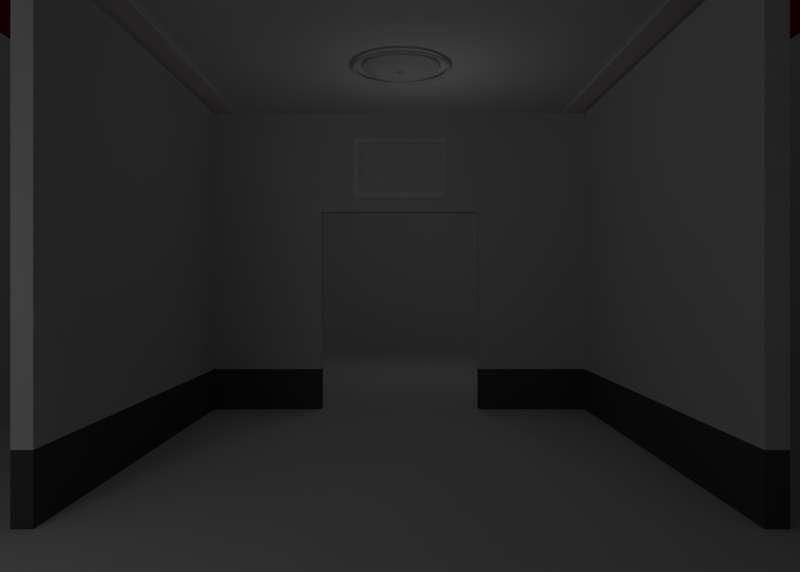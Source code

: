 # Source: museo_un_cuadro_uv.blend  (saved by Blender 2.62.0; exported with 4.5.12 LTS)
import bpy
from mathutils import Matrix  # noqa: F401  (used for matrix-valued properties, if any)

bpy.ops.wm.read_factory_settings(use_empty=True)
scene = bpy.context.scene
scene.name = 'Scene'

# ---- collections
col_collection_1 = bpy.data.collections.new('Collection 1'); scene.collection.children.link(col_collection_1)
col_collection_2 = bpy.data.collections.new('Collection 2'); scene.collection.children.link(col_collection_2)

# ---- materials (node trees are filled in below, after node groups)
mat_marco_con_uv = bpy.data.materials.new('marco_con_uv')
mat_marco_con_uv.alpha_threshold = 0.0
mat_marco_con_uv.use_transparent_shadow = False
mat_marco_con_uv.diffuse_color = (1.0, 1.0, 1.0, 1.0)
mat_marco_con_uv.roughness = 0.5
mat_marco_con_uv.specular_intensity = 0.1185
mat_marco_con_uv.line_color = (0.0, 0.0, 0.0, 1.0)
mat_lienzo = bpy.data.materials.new('lienzo')
mat_lienzo.alpha_threshold = 0.0
mat_lienzo.use_transparent_shadow = False
mat_lienzo.roughness = 0.5
mat_lienzo.specular_intensity = 0.01111
mat_lienzo.line_color = (0.0, 0.0, 0.0, 1.0)
mat_marco_sin_uv = bpy.data.materials.new('marco_sin_uv')
mat_marco_sin_uv.alpha_threshold = 0.0
mat_marco_sin_uv.use_transparent_shadow = False
mat_marco_sin_uv.diffuse_color = (0.4125, 0.3419, 0.0, 1.0)
mat_marco_sin_uv.roughness = 0.5
mat_marco_sin_uv.specular_intensity = 0.05556
mat_marco_sin_uv.line_color = (0.0, 0.0, 0.0, 1.0)
mat_material_009 = bpy.data.materials.new('Material.009')
mat_material_009.alpha_threshold = 0.0
mat_material_009.use_transparent_shadow = False
mat_material_009.diffuse_color = (1.0, 1.0, 1.0, 1.0)
mat_material_009.roughness = 0.5
mat_material_009.line_color = (0.0, 0.0, 0.0, 1.0)
mat_material_010 = bpy.data.materials.new('Material.010')
mat_material_010.alpha_threshold = 0.0
mat_material_010.use_transparent_shadow = False
mat_material_010.diffuse_color = (1.0, 1.0, 1.0, 1.0)
mat_material_010.roughness = 0.5
mat_material_010.line_color = (0.0, 0.0, 0.0, 1.0)
mat_material_005 = bpy.data.materials.new('Material.005')
mat_material_005.alpha_threshold = 0.0
mat_material_005.use_transparent_shadow = False
mat_material_005.roughness = 0.5
mat_material_005.specular_intensity = 0.08148
mat_material_005.line_color = (0.0, 0.0, 0.0, 1.0)
mat_franja_pared = bpy.data.materials.new('franja_pared')
mat_franja_pared.alpha_threshold = 0.0
mat_franja_pared.use_transparent_shadow = False
mat_franja_pared.diffuse_color = (0.2883, 0.0, 0.006796, 1.0)
mat_franja_pared.roughness = 0.5
mat_franja_pared.specular_intensity = 0.0
mat_franja_pared.line_color = (0.0, 0.0, 0.0, 1.0)
mat_pared = bpy.data.materials.new('pared')
mat_pared.alpha_threshold = 0.0
mat_pared.use_transparent_shadow = False
mat_pared.diffuse_color = (0.7613, 0.7613, 0.7613, 1.0)
mat_pared.roughness = 0.5
mat_pared.specular_intensity = 0.06757
mat_pared.line_color = (0.0, 0.0, 0.0, 1.0)
mat_rodapie = bpy.data.materials.new('rodapie')
mat_rodapie.alpha_threshold = 0.0
mat_rodapie.use_transparent_shadow = False
mat_rodapie.diffuse_color = (0.1025, 0.1025, 0.1025, 1.0)
mat_rodapie.roughness = 0.5
mat_rodapie.line_color = (0.0, 0.0, 0.0, 1.0)
mat_material_002 = bpy.data.materials.new('Material.002')
mat_material_002.alpha_threshold = 0.0
mat_material_002.use_transparent_shadow = False
mat_material_002.roughness = 0.5
mat_material_002.line_color = (0.0, 0.0, 0.0, 1.0)
mat_techo = bpy.data.materials.new('techo')
mat_techo.alpha_threshold = 0.0
mat_techo.use_transparent_shadow = False
mat_techo.diffuse_color = (1.0, 1.0, 1.0, 1.0)
mat_techo.roughness = 0.5
mat_techo.specular_intensity = 0.06757
mat_techo.line_color = (0.0, 0.0, 0.0, 1.0)
mat_adorno_techo = bpy.data.materials.new('adorno_techo')
mat_adorno_techo.alpha_threshold = 0.0
mat_adorno_techo.use_transparent_shadow = False
mat_adorno_techo.diffuse_color = (1.0, 1.0, 1.0, 1.0)
mat_adorno_techo.roughness = 0.5
mat_adorno_techo.line_color = (0.0, 0.0, 0.0, 1.0)
mat_material_003 = bpy.data.materials.new('Material.003')
mat_material_003.alpha_threshold = 0.0
mat_material_003.use_transparent_shadow = False
mat_material_003.roughness = 0.5
mat_material_003.line_color = (0.0, 0.0, 0.0, 1.0)

# ---- material node trees

# ---- world
world_world = bpy.data.worlds.new('World'); scene.world = world_world
world_world.color = (0.05088, 0.05088, 0.05088)
world_world.use_sun_shadow = False
world_world.sun_shadow_jitter_overblur = 0.0
world_world.cycles.sampling_method = 'MANUAL'
world_world.cycles.sample_map_resolution = 256

# ---- cameras
cam_camera_001 = bpy.data.cameras.new('Camera.001')
cam_camera_001.clip_end = 100.0
cam_camera_001.lens = 25.0
cam_camera_001.sensor_width = 32.0
cam_camera_001.sensor_height = 18.0
cam_camera_001.ortho_scale = 7.314
cam_camera_001.dof.focus_distance = 0.0
cam_camera_001.dof.aperture_fstop = 128.0

# ---- lights
light_point_001 = bpy.data.lights.new('Point.001', 'POINT')
light_point_001.transmission_factor = 0.0
light_point_001.energy = 9.0
light_point_001.shadow_buffer_clip_start = 0.5
light_point_001.shadow_soft_size = 1.0
light_point_001.shadow_maximum_resolution = 0.006
light_point_001.use_absolute_resolution = True
light_point_001.cycles.use_multiple_importance_sampling = False
light_point_000 = bpy.data.lights.new('Point.000', 'POINT')
light_point_000.transmission_factor = 0.0
light_point_000.energy = 22.0
light_point_000.shadow_buffer_clip_start = 0.5
light_point_000.shadow_soft_size = 1.0
light_point_000.shadow_maximum_resolution = 0.006
light_point_000.use_absolute_resolution = True
light_point_000.cycles.use_multiple_importance_sampling = False
light_point_005 = bpy.data.lights.new('Point.005', 'POINT')
light_point_005.transmission_factor = 0.0
light_point_005.energy = 80.0
light_point_005.shadow_buffer_clip_start = 0.5
light_point_005.shadow_soft_size = 1.0
light_point_005.shadow_maximum_resolution = 0.006
light_point_005.use_absolute_resolution = True
light_point_005.cycles.use_multiple_importance_sampling = False
light_point_004 = bpy.data.lights.new('Point.004', 'POINT')
light_point_004.transmission_factor = 0.0
light_point_004.energy = 40.0
light_point_004.shadow_buffer_clip_start = 0.5
light_point_004.shadow_soft_size = 1.0
light_point_004.shadow_maximum_resolution = 0.006
light_point_004.use_absolute_resolution = True
light_point_004.cycles.use_multiple_importance_sampling = False
light_point_003 = bpy.data.lights.new('Point.003', 'POINT')
light_point_003.transmission_factor = 0.0
light_point_003.energy = 39.0
light_point_003.shadow_buffer_clip_start = 0.5
light_point_003.shadow_soft_size = 1.0
light_point_003.shadow_maximum_resolution = 0.006
light_point_003.use_absolute_resolution = True
light_point_003.cycles.use_multiple_importance_sampling = False
light_point_002 = bpy.data.lights.new('Point.002', 'POINT')
light_point_002.transmission_factor = 0.0
light_point_002.energy = 60.0
light_point_002.shadow_buffer_clip_start = 0.5
light_point_002.shadow_soft_size = 1.0
light_point_002.shadow_maximum_resolution = 0.006
light_point_002.use_absolute_resolution = True
light_point_002.cycles.use_multiple_importance_sampling = False

# ---- meshes
me_plane = bpy.data.meshes.new('Plane')
me_plane.from_pydata([(-1.334, 0.7868, 0.0), (-1.334, -0.7868, 0.0), (1.334, -0.7868, 0.0), (1.334, 0.7868, 0.0), (1.334, -0.7868, 0.04242), (1.334, 0.7868, 0.04242), (-1.334, 0.7868, 0.04242), (-1.334, -0.7868, 0.04242), (1.515, -0.9788, -0.05414), (-1.515, -0.9788, -0.05414), (-1.515, 0.9605, -0.05414), (1.515, 0.9605, -0.05414)], [], [(0, 1, 2, 3), (2, 4, 5, 3), (6, 0, 3, 5), (0, 6, 7, 1), (1, 7, 4, 2), (7, 9, 8, 4), (6, 10, 9, 7), (5, 11, 10, 6), (4, 8, 11, 5), (10, 11, 8, 9)])
me_plane.polygons.foreach_set('material_index', [1, 2, 2, 2, 2, 0, 0, 0, 0, 0])
_uv = me_plane.uv_layers.new(name='UVMap')
_uv.uv.foreach_set('vector', [7.694e-08, 1.0, 0.0, 1.923e-07, 0.9933, 0.0, 0.9933, 1.0, 0.0, 0.0, 1.0, 0.0, 1.0, 1.0, 0.0, 1.0, 0.0, 0.0, 1.0, 0.0, 1.0, 1.0, 0.0, 1.0, 0.0, 0.0, 1.0, 0.0, 1.0, 1.0, 0.0, 1.0, 0.0, 0.0, 1.0, 0.0, 1.0, 1.0, 0.0, 1.0, 0.1139, 0.1547, 0.02197, 0.02511, 0.9832, 0.02987, 0.8874, 0.156, 0.1131, 0.8473, 0.02197, 0.9684, 0.02197, 0.02511, 0.1139, 0.1547, 0.8851, 0.8473, 0.978, 0.9684, 0.02197, 0.9684, 0.1131, 0.8473, 0.8874, 0.156, 0.9832, 0.02987, 0.978, 0.9684, 0.8851, 0.8473, 0.0, 0.0, 1.0, 0.0, 1.0, 1.0, 0.0, 1.0])
me_plane.materials.append(mat_marco_con_uv)
me_plane.materials.append(mat_lienzo)
me_plane.materials.append(mat_marco_sin_uv)
me_plane.use_remesh_preserve_volume = False
me_plane.use_remesh_preserve_attributes = False
me_plane.use_mirror_vertex_groups = False
me_plane.update()
me_torus_002 = bpy.data.meshes.new('Torus.002')
me_torus_002.from_pydata([(0.9484, 0.0, -0.02981), (0.9702, 0.0, -0.05163), (1.0, 0.0, -0.05962), (1.03, 0.0, -0.05163), (1.052, 0.0, -0.02981), (0.9161, 0.2455, -0.02981), (0.9371, 0.2511, -0.05163), (0.9659, 0.2588, -0.05962), (0.9947, 0.2665, -0.05163), (1.016, 0.2722, -0.02981), (0.8213, 0.4742, -0.02981), (0.8402, 0.4851, -0.05163), (0.866, 0.5, -0.05962), (0.8918, 0.5149, -0.05163), (0.9107, 0.5258, -0.02981), (0.6706, 0.6706, -0.02981), (0.686, 0.686, -0.05163), (0.7071, 0.7071, -0.05962), (0.7282, 0.7282, -0.05163), (0.7436, 0.7436, -0.02981), (0.4742, 0.8213, -0.02981), (0.4851, 0.8402, -0.05163), (0.5, 0.866, -0.05962), (0.5149, 0.8918, -0.05163), (0.5258, 0.9107, -0.02981), (0.2455, 0.9161, -0.02981), (0.2511, 0.9371, -0.05163), (0.2588, 0.9659, -0.05962), (0.2665, 0.9947, -0.05163), (0.2722, 1.016, -0.02981), (7.896e-08, 0.9484, -0.02981), (8.07e-08, 0.9702, -0.05163), (8.429e-08, 1.0, -0.05962), (7.555e-08, 1.03, -0.05163), (8.963e-08, 1.052, -0.02981), (-0.2455, 0.9161, -0.02981), (-0.2511, 0.9371, -0.05163), (-0.2588, 0.9659, -0.05962), (-0.2665, 0.9947, -0.05163), (-0.2722, 1.016, -0.02981), (-0.4742, 0.8213, -0.02981), (-0.4851, 0.8402, -0.05163), (-0.5, 0.866, -0.05962), (-0.5149, 0.8918, -0.05163), (-0.5258, 0.9107, -0.02981), (-0.6706, 0.6706, -0.02981), (-0.686, 0.686, -0.05163), (-0.7071, 0.7071, -0.05962), (-0.7282, 0.7282, -0.05163), (-0.7436, 0.7436, -0.02981), (-0.8213, 0.4742, -0.02981), (-0.8402, 0.4851, -0.05163), (-0.866, 0.5, -0.05962), (-0.8918, 0.5149, -0.05163), (-0.9107, 0.5258, -0.02981), (-0.9161, 0.2455, -0.02981), (-0.9371, 0.2511, -0.05163), (-0.9659, 0.2588, -0.05962), (-0.9947, 0.2665, -0.05163), (-1.016, 0.2722, -0.02981), (-0.9484, 8.291e-08, -0.02981), (-0.9702, 8.482e-08, -0.05163), (-1.0, 8.742e-08, -0.05962), (-1.03, 9.003e-08, -0.05163), (-1.052, 9.194e-08, -0.02981), (-0.9161, -0.2455, -0.02981), (-0.9371, -0.2511, -0.05163), (-0.9659, -0.2588, -0.05962), (-0.9947, -0.2665, -0.05163), (-1.016, -0.2722, -0.02981), (-0.8213, -0.4742, -0.02981), (-0.8402, -0.4851, -0.05163), (-0.866, -0.5, -0.05962), (-0.8918, -0.5149, -0.05163), (-0.9107, -0.5258, -0.02981), (-0.6706, -0.6706, -0.02981), (-0.686, -0.686, -0.05163), (-0.7071, -0.7071, -0.05962), (-0.7282, -0.7282, -0.05163), (-0.7436, -0.7436, -0.02981), (-0.4742, -0.8213, -0.02981), (-0.4851, -0.8402, -0.05163), (-0.5, -0.866, -0.05962), (-0.5149, -0.8918, -0.05163), (-0.5258, -0.9107, -0.02981), (-0.2455, -0.9161, -0.02981), (-0.2511, -0.9371, -0.05163), (-0.2588, -0.9659, -0.05962), (-0.2665, -0.9947, -0.05163), (-0.2722, -1.016, -0.02981), (7.896e-08, -0.9484, -0.02981), (8.07e-08, -0.9702, -0.05163), (8.429e-08, -1.0, -0.05962), (7.555e-08, -1.03, -0.05163), (8.963e-08, -1.052, -0.02981), (0.2455, -0.9161, -0.02981), (0.2511, -0.9371, -0.05163), (0.2588, -0.9659, -0.05962), (0.2665, -0.9947, -0.05163), (0.2722, -1.016, -0.02981), (0.4742, -0.8213, -0.02981), (0.4851, -0.8402, -0.05163), (0.5, -0.866, -0.05962), (0.5149, -0.8918, -0.05163), (0.5258, -0.9107, -0.02981), (0.6706, -0.6706, -0.02981), (0.686, -0.686, -0.05163), (0.7071, -0.7071, -0.05962), (0.7282, -0.7282, -0.05163), (0.7436, -0.7436, -0.02981), (0.8213, -0.4742, -0.02981), (0.8402, -0.4851, -0.05163), (0.866, -0.5, -0.05962), (0.8918, -0.5149, -0.05163), (0.9107, -0.5258, -0.02981), (0.9161, -0.2455, -0.02981), (0.9371, -0.2511, -0.05163), (0.9659, -0.2588, -0.05962), (0.9947, -0.2665, -0.05163), (1.016, -0.2722, -0.02981)], [], [(0, 5, 6, 1), (1, 6, 7, 2), (2, 7, 8, 3), (3, 8, 9, 4), (5, 10, 11, 6), (6, 11, 12, 7), (7, 12, 13, 8), (8, 13, 14, 9), (10, 15, 16, 11), (11, 16, 17, 12), (12, 17, 18, 13), (13, 18, 19, 14), (15, 20, 21, 16), (16, 21, 22, 17), (17, 22, 23, 18), (18, 23, 24, 19), (20, 25, 26, 21), (21, 26, 27, 22), (22, 27, 28, 23), (23, 28, 29, 24), (25, 30, 31, 26), (26, 31, 32, 27), (27, 32, 33, 28), (28, 33, 34, 29), (30, 35, 36, 31), (31, 36, 37, 32), (32, 37, 38, 33), (33, 38, 39, 34), (35, 40, 41, 36), (36, 41, 42, 37), (37, 42, 43, 38), (38, 43, 44, 39), (40, 45, 46, 41), (41, 46, 47, 42), (42, 47, 48, 43), (43, 48, 49, 44), (45, 50, 51, 46), (46, 51, 52, 47), (47, 52, 53, 48), (48, 53, 54, 49), (50, 55, 56, 51), (51, 56, 57, 52), (52, 57, 58, 53), (53, 58, 59, 54), (55, 60, 61, 56), (56, 61, 62, 57), (57, 62, 63, 58), (58, 63, 64, 59), (60, 65, 66, 61), (61, 66, 67, 62), (62, 67, 68, 63), (63, 68, 69, 64), (65, 70, 71, 66), (66, 71, 72, 67), (67, 72, 73, 68), (68, 73, 74, 69), (70, 75, 76, 71), (71, 76, 77, 72), (72, 77, 78, 73), (73, 78, 79, 74), (75, 80, 81, 76), (76, 81, 82, 77), (77, 82, 83, 78), (78, 83, 84, 79), (80, 85, 86, 81), (81, 86, 87, 82), (82, 87, 88, 83), (83, 88, 89, 84), (85, 90, 91, 86), (86, 91, 92, 87), (87, 92, 93, 88), (88, 93, 94, 89), (90, 95, 96, 91), (91, 96, 97, 92), (92, 97, 98, 93), (93, 98, 99, 94), (95, 100, 101, 96), (96, 101, 102, 97), (97, 102, 103, 98), (98, 103, 104, 99), (100, 105, 106, 101), (101, 106, 107, 102), (102, 107, 108, 103), (103, 108, 109, 104), (105, 110, 111, 106), (106, 111, 112, 107), (107, 112, 113, 108), (108, 113, 114, 109), (110, 115, 116, 111), (111, 116, 117, 112), (112, 117, 118, 113), (113, 118, 119, 114), (115, 0, 1, 116), (116, 1, 2, 117), (117, 2, 3, 118), (118, 3, 4, 119)])
me_torus_002.use_remesh_preserve_volume = False
me_torus_002.use_remesh_preserve_attributes = False
me_torus_002.use_mirror_vertex_groups = False
me_torus_002.update()
me_torus_001 = bpy.data.meshes.new('Torus.001')
me_torus_001.from_pydata([(0.9484, 0.0, 0.0149), (0.9702, 0.0, -0.006917), (1.0, 0.0, -0.0149), (1.03, 0.0, -0.006917), (1.052, 0.0, 0.0149), (0.9161, 0.2455, 0.0149), (0.9371, 0.2511, -0.006917), (0.9659, 0.2588, -0.0149), (0.9947, 0.2665, -0.006917), (1.016, 0.2722, 0.0149), (0.8213, 0.4742, 0.0149), (0.8402, 0.4851, -0.006917), (0.866, 0.5, -0.0149), (0.8918, 0.5149, -0.006917), (0.9107, 0.5258, 0.0149), (0.6706, 0.6706, 0.0149), (0.686, 0.686, -0.006917), (0.7071, 0.7071, -0.0149), (0.7282, 0.7282, -0.006917), (0.7436, 0.7436, 0.0149), (0.4742, 0.8213, 0.0149), (0.4851, 0.8402, -0.006917), (0.5, 0.866, -0.0149), (0.5149, 0.8918, -0.006917), (0.5258, 0.9107, 0.0149), (0.2455, 0.9161, 0.0149), (0.2511, 0.9371, -0.006917), (0.2588, 0.9659, -0.0149), (0.2665, 0.9947, -0.006917), (0.2722, 1.016, 0.0149), (7.896e-08, 0.9484, 0.0149), (8.07e-08, 0.9702, -0.006917), (8.429e-08, 1.0, -0.0149), (7.555e-08, 1.03, -0.006917), (8.963e-08, 1.052, 0.0149), (-0.2455, 0.9161, 0.0149), (-0.2511, 0.9371, -0.006917), (-0.2588, 0.9659, -0.0149), (-0.2665, 0.9947, -0.006917), (-0.2722, 1.016, 0.0149), (-0.4742, 0.8213, 0.0149), (-0.4851, 0.8402, -0.006917), (-0.5, 0.866, -0.0149), (-0.5149, 0.8918, -0.006917), (-0.5258, 0.9107, 0.0149), (-0.6706, 0.6706, 0.0149), (-0.686, 0.686, -0.006917), (-0.7071, 0.7071, -0.0149), (-0.7282, 0.7282, -0.006917), (-0.7436, 0.7436, 0.0149), (-0.8213, 0.4742, 0.0149), (-0.8402, 0.4851, -0.006917), (-0.866, 0.5, -0.0149), (-0.8918, 0.5149, -0.006917), (-0.9107, 0.5258, 0.0149), (-0.9161, 0.2455, 0.0149), (-0.9371, 0.2511, -0.006917), (-0.9659, 0.2588, -0.0149), (-0.9947, 0.2665, -0.006917), (-1.016, 0.2722, 0.0149), (-0.9484, 8.291e-08, 0.0149), (-0.9702, 8.482e-08, -0.006917), (-1.0, 8.742e-08, -0.0149), (-1.03, 9.003e-08, -0.006917), (-1.052, 9.194e-08, 0.0149), (-0.9161, -0.2455, 0.0149), (-0.9371, -0.2511, -0.006917), (-0.9659, -0.2588, -0.0149), (-0.9947, -0.2665, -0.006917), (-1.016, -0.2722, 0.0149), (-0.8213, -0.4742, 0.0149), (-0.8402, -0.4851, -0.006917), (-0.866, -0.5, -0.0149), (-0.8918, -0.5149, -0.006917), (-0.9107, -0.5258, 0.0149), (-0.6706, -0.6706, 0.0149), (-0.686, -0.686, -0.006917), (-0.7071, -0.7071, -0.0149), (-0.7282, -0.7282, -0.006917), (-0.7436, -0.7436, 0.0149), (-0.4742, -0.8213, 0.0149), (-0.4851, -0.8402, -0.006917), (-0.5, -0.866, -0.0149), (-0.5149, -0.8918, -0.006917), (-0.5258, -0.9107, 0.0149), (-0.2455, -0.9161, 0.0149), (-0.2511, -0.9371, -0.006917), (-0.2588, -0.9659, -0.0149), (-0.2665, -0.9947, -0.006917), (-0.2722, -1.016, 0.0149), (7.896e-08, -0.9484, 0.0149), (8.07e-08, -0.9702, -0.006917), (8.429e-08, -1.0, -0.0149), (7.555e-08, -1.03, -0.006917), (8.963e-08, -1.052, 0.0149), (0.2455, -0.9161, 0.0149), (0.2511, -0.9371, -0.006917), (0.2588, -0.9659, -0.0149), (0.2665, -0.9947, -0.006917), (0.2722, -1.016, 0.0149), (0.4742, -0.8213, 0.0149), (0.4851, -0.8402, -0.006917), (0.5, -0.866, -0.0149), (0.5149, -0.8918, -0.006917), (0.5258, -0.9107, 0.0149), (0.6706, -0.6706, 0.0149), (0.686, -0.686, -0.006917), (0.7071, -0.7071, -0.0149), (0.7282, -0.7282, -0.006917), (0.7436, -0.7436, 0.0149), (0.8213, -0.4742, 0.0149), (0.8402, -0.4851, -0.006917), (0.866, -0.5, -0.0149), (0.8918, -0.5149, -0.006917), (0.9107, -0.5258, 0.0149), (0.9161, -0.2455, 0.0149), (0.9371, -0.2511, -0.006917), (0.9659, -0.2588, -0.0149), (0.9947, -0.2665, -0.006917), (1.016, -0.2722, 0.0149)], [], [(0, 5, 6, 1), (1, 6, 7, 2), (2, 7, 8, 3), (3, 8, 9, 4), (5, 10, 11, 6), (6, 11, 12, 7), (7, 12, 13, 8), (8, 13, 14, 9), (10, 15, 16, 11), (11, 16, 17, 12), (12, 17, 18, 13), (13, 18, 19, 14), (15, 20, 21, 16), (16, 21, 22, 17), (17, 22, 23, 18), (18, 23, 24, 19), (20, 25, 26, 21), (21, 26, 27, 22), (22, 27, 28, 23), (23, 28, 29, 24), (25, 30, 31, 26), (26, 31, 32, 27), (27, 32, 33, 28), (28, 33, 34, 29), (30, 35, 36, 31), (31, 36, 37, 32), (32, 37, 38, 33), (33, 38, 39, 34), (35, 40, 41, 36), (36, 41, 42, 37), (37, 42, 43, 38), (38, 43, 44, 39), (40, 45, 46, 41), (41, 46, 47, 42), (42, 47, 48, 43), (43, 48, 49, 44), (45, 50, 51, 46), (46, 51, 52, 47), (47, 52, 53, 48), (48, 53, 54, 49), (50, 55, 56, 51), (51, 56, 57, 52), (52, 57, 58, 53), (53, 58, 59, 54), (55, 60, 61, 56), (56, 61, 62, 57), (57, 62, 63, 58), (58, 63, 64, 59), (60, 65, 66, 61), (61, 66, 67, 62), (62, 67, 68, 63), (63, 68, 69, 64), (65, 70, 71, 66), (66, 71, 72, 67), (67, 72, 73, 68), (68, 73, 74, 69), (70, 75, 76, 71), (71, 76, 77, 72), (72, 77, 78, 73), (73, 78, 79, 74), (75, 80, 81, 76), (76, 81, 82, 77), (77, 82, 83, 78), (78, 83, 84, 79), (80, 85, 86, 81), (81, 86, 87, 82), (82, 87, 88, 83), (83, 88, 89, 84), (85, 90, 91, 86), (86, 91, 92, 87), (87, 92, 93, 88), (88, 93, 94, 89), (90, 95, 96, 91), (91, 96, 97, 92), (92, 97, 98, 93), (93, 98, 99, 94), (95, 100, 101, 96), (96, 101, 102, 97), (97, 102, 103, 98), (98, 103, 104, 99), (100, 105, 106, 101), (101, 106, 107, 102), (102, 107, 108, 103), (103, 108, 109, 104), (105, 110, 111, 106), (106, 111, 112, 107), (107, 112, 113, 108), (108, 113, 114, 109), (110, 115, 116, 111), (111, 116, 117, 112), (112, 117, 118, 113), (113, 118, 119, 114), (115, 0, 1, 116), (116, 1, 2, 117), (117, 2, 3, 118), (118, 3, 4, 119)])
me_torus_001.polygons.foreach_set('use_smooth', [True] * 96)
me_torus_001.materials.append(mat_material_009)
me_torus_001.use_remesh_preserve_volume = False
me_torus_001.use_remesh_preserve_attributes = False
me_torus_001.use_mirror_vertex_groups = False
me_torus_001.update()
me_cylinder_002 = bpy.data.meshes.new('Cylinder.002')
me_cylinder_002.from_pydata([(0.0, 1.0, -1.0), (0.1951, 0.9808, -1.0), (0.3827, 0.9239, -1.0), (0.5556, 0.8315, -1.0), (0.7071, 0.7071, -1.0), (0.8315, 0.5556, -1.0), (0.9239, 0.3827, -1.0), (0.9808, 0.1951, -1.0), (1.0, 7.55e-08, -1.0), (0.9808, -0.1951, -1.0), (0.9239, -0.3827, -1.0), (0.8315, -0.5556, -1.0), (0.7071, -0.7071, -1.0), (0.5556, -0.8315, -1.0), (0.3827, -0.9239, -1.0), (0.1951, -0.9808, -1.0), (-3.258e-07, -1.0, -1.0), (-0.1951, -0.9808, -1.0), (-0.3827, -0.9239, -1.0), (-0.5556, -0.8315, -1.0), (-0.7071, -0.7071, -1.0), (-0.8315, -0.5556, -1.0), (-0.9239, -0.3827, -1.0), (-0.9808, -0.1951, -1.0), (-1.0, 9.656e-07, -1.0), (-0.9808, 0.1951, -1.0), (-0.9239, 0.3827, -1.0), (-0.8315, 0.5556, -1.0), (-0.7071, 0.7071, -1.0), (-0.5556, 0.8315, -1.0), (-0.3827, 0.9239, -1.0), (-0.1951, 0.9808, -1.0), (1.605e-06, 1.0, 1.0), (0.1951, 0.9808, 1.0), (0.3827, 0.9239, 1.0), (0.5556, 0.8315, 1.0), (0.7071, 0.7071, 1.0), (0.8315, 0.5556, 1.0), (0.9239, 0.3827, 1.0), (0.9808, 0.1951, 1.0), (1.0, -2.245e-06, 1.0), (0.9808, -0.1951, 1.0), (0.9239, -0.3827, 1.0), (0.8315, -0.5556, 1.0), (0.7071, -0.7071, 1.0), (0.5556, -0.8315, 1.0), (0.3827, -0.9239, 1.0), (0.1951, -0.9808, 1.0), (9.298e-07, -1.0, 1.0), (-0.1951, -0.9808, 1.0), (-0.3827, -0.9239, 1.0), (-0.5556, -0.8315, 1.0), (-0.7071, -0.7071, 1.0), (-0.8315, -0.5556, 1.0), (-0.9239, -0.3827, 1.0), (-0.9808, -0.1951, 1.0), (-1.0, -4.105e-06, 1.0), (-0.9808, 0.1951, 1.0), (-0.9239, 0.3827, 1.0), (-0.8315, 0.5556, 1.0), (-0.7071, 0.7071, 1.0), (-0.5556, 0.8315, 1.0), (-0.3827, 0.9239, 1.0), (-0.1951, 0.9808, 1.0), (-0.1378, 0.6927, -2.792), (-0.2703, 0.6525, -2.792), (-0.3924, 0.5872, -2.792), (-0.4994, 0.4994, -2.792), (-0.5872, 0.3924, -2.792), (-0.6525, 0.2703, -2.792), (-0.6927, 0.1378, -2.792), (-0.7063, 7.729e-07, -2.792), (-0.6927, -0.1378, -2.792), (-0.6525, -0.2703, -2.792), (-0.5872, -0.3924, -2.792), (-0.4994, -0.4994, -2.792), (-0.3924, -0.5872, -2.792), (-0.2703, -0.6525, -2.792), (-0.1378, -0.6927, -2.792), (-2.039e-07, -0.7063, -2.792), (0.1378, -0.6927, -2.792), (0.2703, -0.6525, -2.792), (0.3924, -0.5872, -2.792), (0.4994, -0.4994, -2.792), (0.5872, -0.3924, -2.792), (0.6525, -0.2703, -2.792), (0.6927, -0.1378, -2.792), (0.7063, 1.443e-07, -2.792), (0.6927, 0.1378, -2.792), (0.6525, 0.2703, -2.792), (0.5872, 0.3924, -2.792), (0.4994, 0.4994, -2.792), (0.3924, 0.5872, -2.792), (0.2703, 0.6525, -2.792), (0.1378, 0.6927, -2.792), (2.628e-08, 0.7063, -2.792), (3.172e-08, 0.6343, -2.792), (0.1237, 0.6221, -2.792), (0.2427, 0.586, -2.792), (0.3524, 0.5274, -2.792), (0.4485, 0.4485, -2.792), (0.5274, 0.3524, -2.792), (0.586, 0.2427, -2.792), (0.6221, 0.1237, -2.792), (0.6343, 1.612e-07, -2.792), (0.6221, -0.1237, -2.792), (0.586, -0.2427, -2.792), (0.5274, -0.3524, -2.792), (0.4485, -0.4485, -2.792), (0.3524, -0.5274, -2.792), (0.2427, -0.586, -2.792), (0.1237, -0.6221, -2.792), (-1.75e-07, -0.6343, -2.792), (-0.1237, -0.6221, -2.792), (-0.2427, -0.586, -2.792), (-0.3524, -0.5274, -2.792), (-0.4485, -0.4485, -2.792), (-0.5274, -0.3524, -2.792), (-0.586, -0.2427, -2.792), (-0.6221, -0.1237, -2.792), (-0.6343, 7.258e-07, -2.792), (-0.6221, 0.1237, -2.792), (-0.586, 0.2427, -2.792), (-0.5274, 0.3524, -2.792), (-0.4485, 0.4485, -2.792), (-0.3524, 0.5274, -2.792), (-0.2427, 0.586, -2.792), (-0.1237, 0.6221, -2.792), (-0.1166, 0.5863, -2.488), (-0.2288, 0.5523, -2.488), (-0.3321, 0.497, -2.488), (-0.4227, 0.4227, -2.488), (-0.497, 0.3321, -2.488), (-0.5523, 0.2288, -2.488), (-0.5863, 0.1166, -2.488), (-0.5978, 7.022e-07, -2.488), (-0.5863, -0.1166, -2.488), (-0.5523, -0.2288, -2.488), (-0.497, -0.3321, -2.488), (-0.4227, -0.4227, -2.488), (-0.3321, -0.497, -2.488), (-0.2288, -0.5523, -2.488), (-0.1166, -0.5863, -2.488), (-1.603e-07, -0.5978, -2.488), (0.1166, -0.5863, -2.488), (0.2288, -0.5523, -2.488), (0.3321, -0.497, -2.488), (0.4227, -0.4227, -2.488), (0.497, -0.3321, -2.488), (0.5523, -0.2288, -2.488), (0.5863, -0.1166, -2.488), (0.5978, 1.701e-07, -2.488), (0.5863, 0.1166, -2.488), (0.5523, 0.2288, -2.488), (0.497, 0.3321, -2.488), (0.4227, 0.4227, -2.488), (0.3321, 0.497, -2.488), (0.2288, 0.5523, -2.488), (0.1166, 0.5863, -2.488), (3.444e-08, 0.5978, -2.488), (7.922e-08, 0.04458, -2.488), (0.008698, 0.04373, -2.488), (0.01706, 0.04119, -2.488), (0.02477, 0.03707, -2.488), (0.03153, 0.03153, -2.488), (0.03707, 0.02477, -2.488), (0.04119, 0.01706, -2.488), (0.04373, 0.008698, -2.488), (0.04458, 3.093e-07, -2.488), (0.04373, -0.008698, -2.488), (0.04119, -0.01706, -2.488), (0.03707, -0.02477, -2.488), (0.03153, -0.03153, -2.488), (0.02477, -0.03707, -2.488), (0.01706, -0.04119, -2.488), (0.008698, -0.04373, -2.488), (6.469e-08, -0.04458, -2.488), (-0.008698, -0.04373, -2.488), (-0.01706, -0.04119, -2.488), (-0.02477, -0.03707, -2.488), (-0.03153, -0.03153, -2.488), (-0.03707, -0.02477, -2.488), (-0.04119, -0.01706, -2.488), (-0.04373, -0.008698, -2.488), (-0.04458, 3.49e-07, -2.488), (-0.04373, 0.008698, -2.488), (-0.04119, 0.01706, -2.488), (-0.03707, 0.02477, -2.488), (-0.03153, 0.03153, -2.488), (-0.02477, 0.03707, -2.488), (-0.01706, 0.04119, -2.488), (-0.008698, 0.04373, -2.488), (0.1112, 0.5591, -1.701), (3.664e-08, 0.57, -1.701), (0.2181, 0.5266, -1.701), (0.3167, 0.474, -1.701), (0.4031, 0.4031, -1.701), (0.474, 0.3167, -1.701), (0.5266, 0.2181, -1.701), (0.5591, 0.1112, -1.701), (0.57, 1.768e-07, -1.701), (0.5591, -0.1112, -1.701), (0.5266, -0.2181, -1.701), (0.474, -0.3167, -1.701), (0.4031, -0.4031, -1.701), (0.3167, -0.474, -1.701), (0.2181, -0.5266, -1.701), (0.1112, -0.5591, -1.701), (-1.491e-07, -0.57, -1.701), (-0.1112, -0.5591, -1.701), (-0.2181, -0.5266, -1.701), (-0.3167, -0.474, -1.701), (-0.4031, -0.4031, -1.701), (-0.474, -0.3167, -1.701), (-0.5266, -0.2181, -1.701), (-0.5591, -0.1112, -1.701), (-0.57, 6.842e-07, -1.701), (-0.5591, 0.1112, -1.701), (-0.5266, 0.2181, -1.701), (-0.474, 0.3167, -1.701), (-0.4031, 0.4031, -1.701), (-0.3167, 0.474, -1.701), (-0.2181, 0.5267, -1.701), (-0.1112, 0.5591, -1.701), (2.324e-08, 0.7427, -1.668), (-0.1449, 0.7285, -1.668), (-0.2842, 0.6862, -1.668), (-0.4126, 0.6176, -1.668), (-0.5252, 0.5252, -1.668), (-0.6176, 0.4126, -1.668), (-0.6862, 0.2842, -1.668), (-0.7285, 0.1449, -1.668), (-0.7427, 7.968e-07, -1.668), (-0.7285, -0.1449, -1.668), (-0.6862, -0.2842, -1.668), (-0.6176, -0.4126, -1.668), (-0.5252, -0.5252, -1.668), (-0.4126, -0.6176, -1.668), (-0.2842, -0.6862, -1.668), (-0.1449, -0.7285, -1.668), (-2.188e-07, -0.7427, -1.668), (0.1449, -0.7285, -1.668), (0.2842, -0.6862, -1.668), (0.4126, -0.6176, -1.668), (0.5252, -0.5252, -1.668), (0.6176, -0.4126, -1.668), (0.6862, -0.2842, -1.668), (0.7285, -0.1449, -1.668), (0.7427, 1.357e-07, -1.668), (0.7285, 0.1449, -1.668), (0.6862, 0.2842, -1.668), (0.6176, 0.4126, -1.668), (0.5252, 0.5252, -1.668), (0.4126, 0.6176, -1.668), (0.2842, 0.6862, -1.668), (0.1449, 0.7285, -1.668), (0.2006, 1.008, 0.209), (1.001e-06, 1.028, 0.209), (0.3934, 0.9498, 0.209), (0.5712, 0.8548, 0.209), (0.727, 0.727, 0.209), (0.8548, 0.5712, 0.209), (0.9498, 0.3934, 0.209), (1.008, 0.2006, 0.209), (1.028, -1.337e-06, 0.209), (1.008, -0.2006, 0.209), (0.9498, -0.3934, 0.209), (0.8548, -0.5712, 0.209), (0.727, -0.727, 0.209), (0.5712, -0.8548, 0.209), (0.3934, -0.9498, 0.209), (0.2006, -1.008, 0.209), (4.485e-07, -1.028, 0.209), (-0.2006, -1.008, 0.209), (-0.3934, -0.9498, 0.209), (-0.5712, -0.8548, 0.209), (-0.727, -0.727, 0.209), (-0.8548, -0.5712, 0.209), (-0.9498, -0.3934, 0.209), (-1.008, -0.2006, 0.209), (-1.028, -2.131e-06, 0.209), (-1.008, 0.2006, 0.209), (-0.9498, 0.3934, 0.209), (-0.8548, 0.5712, 0.209), (-0.727, 0.727, 0.209), (-0.5712, 0.8548, 0.209), (-0.3934, 0.9498, 0.209), (-0.2006, 1.008, 0.209)], [], [(95, 94, 97, 96), (94, 93, 98, 97), (93, 92, 99, 98), (92, 91, 100, 99), (91, 90, 101, 100), (90, 89, 102, 101), (89, 88, 103, 102), (88, 87, 104, 103), (87, 86, 105, 104), (86, 85, 106, 105), (85, 84, 107, 106), (84, 83, 108, 107), (83, 82, 109, 108), (82, 81, 110, 109), (81, 80, 111, 110), (80, 79, 112, 111), (79, 78, 113, 112), (78, 77, 114, 113), (77, 76, 115, 114), (76, 75, 116, 115), (75, 74, 117, 116), (74, 73, 118, 117), (73, 72, 119, 118), (72, 71, 120, 119), (71, 70, 121, 120), (70, 69, 122, 121), (69, 68, 123, 122), (68, 67, 124, 123), (67, 66, 125, 124), (66, 65, 126, 125), (65, 64, 127, 126), (64, 95, 96, 127), (127, 96, 159, 128), (126, 127, 128, 129), (125, 126, 129, 130), (124, 125, 130, 131), (123, 124, 131, 132), (122, 123, 132, 133), (121, 122, 133, 134), (120, 121, 134, 135), (119, 120, 135, 136), (118, 119, 136, 137), (117, 118, 137, 138), (116, 117, 138, 139), (115, 116, 139, 140), (114, 115, 140, 141), (113, 114, 141, 142), (112, 113, 142, 143), (111, 112, 143, 144), (110, 111, 144, 145), (109, 110, 145, 146), (108, 109, 146, 147), (107, 108, 147, 148), (106, 107, 148, 149), (105, 106, 149, 150), (104, 105, 150, 151), (103, 104, 151, 152), (102, 103, 152, 153), (101, 102, 153, 154), (100, 101, 154, 155), (99, 100, 155, 156), (98, 99, 156, 157), (97, 98, 157, 158), (96, 97, 158, 159), (158, 192, 193, 159), (192, 161, 160, 193), (157, 194, 192, 158), (194, 162, 161, 192), (156, 195, 194, 157), (195, 163, 162, 194), (155, 196, 195, 156), (196, 164, 163, 195), (154, 197, 196, 155), (197, 165, 164, 196), (153, 198, 197, 154), (198, 166, 165, 197), (152, 199, 198, 153), (199, 167, 166, 198), (151, 200, 199, 152), (200, 168, 167, 199), (150, 201, 200, 151), (201, 169, 168, 200), (149, 202, 201, 150), (202, 170, 169, 201), (148, 203, 202, 149), (203, 171, 170, 202), (147, 204, 203, 148), (204, 172, 171, 203), (146, 205, 204, 147), (205, 173, 172, 204), (145, 206, 205, 146), (206, 174, 173, 205), (144, 207, 206, 145), (207, 175, 174, 206), (143, 208, 207, 144), (208, 176, 175, 207), (142, 209, 208, 143), (209, 177, 176, 208), (141, 210, 209, 142), (210, 178, 177, 209), (140, 211, 210, 141), (211, 179, 178, 210), (139, 212, 211, 140), (212, 180, 179, 211), (138, 213, 212, 139), (213, 181, 180, 212), (137, 214, 213, 138), (214, 182, 181, 213), (136, 215, 214, 137), (215, 183, 182, 214), (135, 216, 215, 136), (216, 184, 183, 215), (134, 217, 216, 135), (217, 185, 184, 216), (133, 218, 217, 134), (218, 186, 185, 217), (132, 219, 218, 133), (219, 187, 186, 218), (131, 220, 219, 132), (220, 188, 187, 219), (130, 221, 220, 131), (221, 189, 188, 220), (129, 222, 221, 130), (222, 190, 189, 221), (128, 223, 222, 129), (223, 191, 190, 222), (159, 193, 223, 128), (193, 160, 191, 223), (0, 224, 225, 31), (224, 95, 64, 225), (31, 225, 226, 30), (225, 64, 65, 226), (30, 226, 227, 29), (226, 65, 66, 227), (29, 227, 228, 28), (227, 66, 67, 228), (28, 228, 229, 27), (228, 67, 68, 229), (27, 229, 230, 26), (229, 68, 69, 230), (26, 230, 231, 25), (230, 69, 70, 231), (25, 231, 232, 24), (231, 70, 71, 232), (24, 232, 233, 23), (232, 71, 72, 233), (23, 233, 234, 22), (233, 72, 73, 234), (22, 234, 235, 21), (234, 73, 74, 235), (21, 235, 236, 20), (235, 74, 75, 236), (20, 236, 237, 19), (236, 75, 76, 237), (19, 237, 238, 18), (237, 76, 77, 238), (18, 238, 239, 17), (238, 77, 78, 239), (17, 239, 240, 16), (239, 78, 79, 240), (16, 240, 241, 15), (240, 79, 80, 241), (15, 241, 242, 14), (241, 80, 81, 242), (14, 242, 243, 13), (242, 81, 82, 243), (13, 243, 244, 12), (243, 82, 83, 244), (12, 244, 245, 11), (244, 83, 84, 245), (11, 245, 246, 10), (245, 84, 85, 246), (10, 246, 247, 9), (246, 85, 86, 247), (9, 247, 248, 8), (247, 86, 87, 248), (8, 248, 249, 7), (248, 87, 88, 249), (7, 249, 250, 6), (249, 88, 89, 250), (6, 250, 251, 5), (250, 89, 90, 251), (5, 251, 252, 4), (251, 90, 91, 252), (4, 252, 253, 3), (252, 91, 92, 253), (3, 253, 254, 2), (253, 92, 93, 254), (2, 254, 255, 1), (254, 93, 94, 255), (224, 0, 1, 255), (255, 94, 95, 224), (0, 257, 256, 1), (257, 32, 33, 256), (1, 256, 258, 2), (256, 33, 34, 258), (2, 258, 259, 3), (258, 34, 35, 259), (3, 259, 260, 4), (259, 35, 36, 260), (4, 260, 261, 5), (260, 36, 37, 261), (5, 261, 262, 6), (261, 37, 38, 262), (6, 262, 263, 7), (262, 38, 39, 263), (7, 263, 264, 8), (263, 39, 40, 264), (8, 264, 265, 9), (264, 40, 41, 265), (9, 265, 266, 10), (265, 41, 42, 266), (10, 266, 267, 11), (266, 42, 43, 267), (11, 267, 268, 12), (267, 43, 44, 268), (12, 268, 269, 13), (268, 44, 45, 269), (13, 269, 270, 14), (269, 45, 46, 270), (14, 270, 271, 15), (270, 46, 47, 271), (15, 271, 272, 16), (271, 47, 48, 272), (16, 272, 273, 17), (272, 48, 49, 273), (17, 273, 274, 18), (273, 49, 50, 274), (18, 274, 275, 19), (274, 50, 51, 275), (19, 275, 276, 20), (275, 51, 52, 276), (20, 276, 277, 21), (276, 52, 53, 277), (21, 277, 278, 22), (277, 53, 54, 278), (22, 278, 279, 23), (278, 54, 55, 279), (23, 279, 280, 24), (279, 55, 56, 280), (24, 280, 281, 25), (280, 56, 57, 281), (25, 281, 282, 26), (281, 57, 58, 282), (26, 282, 283, 27), (282, 58, 59, 283), (27, 283, 284, 28), (283, 59, 60, 284), (28, 284, 285, 29), (284, 60, 61, 285), (29, 285, 286, 30), (285, 61, 62, 286), (30, 286, 287, 31), (286, 62, 63, 287), (32, 257, 287, 63), (257, 0, 31, 287)])
me_cylinder_002.polygons.foreach_set('use_smooth', [True] * 256)
me_cylinder_002.use_remesh_preserve_volume = False
me_cylinder_002.use_remesh_preserve_attributes = False
me_cylinder_002.use_mirror_vertex_groups = False
me_cylinder_002.update()
me_sphere_001 = bpy.data.meshes.new('Sphere.001')
me_sphere_001.from_pydata([(1.0, 0.0, -4.371e-08), (0.9239, 0.0, -0.3827), (0.7071, 0.0, -0.7071), (0.3827, 0.0, -0.9239), (0.2706, 0.2706, -0.9239), (0.5, 0.5, -0.7071), (0.6533, 0.6533, -0.3827), (0.7071, 0.7071, 0.0), (-8.429e-08, 1.0, 0.0), (-8.109e-08, 0.9239, -0.3827), (-5.088e-08, 0.7071, -0.7071), (-3.72e-08, 0.3827, -0.9239), (-0.2706, 0.2706, -0.9239), (-0.5, 0.5, -0.7071), (-0.6533, 0.6533, -0.3827), (-0.7071, 0.7071, 0.0), (-1.0, -1.686e-07, 0.0), (-0.9239, -1.654e-07, -0.3827), (-0.7071, -1.141e-07, -0.7071), (-0.3827, -5.828e-08, -0.9239), (-1.068e-07, -1.068e-07, -1.0), (-0.2706, -0.2706, -0.9239), (-0.5, -0.5, -0.7071), (-0.6533, -0.6533, -0.3827), (-0.7071, -0.7071, 0.0), (2.529e-07, -1.0, 0.0), (2.497e-07, -0.9239, -0.3827), (1.773e-07, -0.7071, -0.7071), (1.004e-07, -0.3827, -0.9239), (0.2706, -0.2706, -0.9239), (0.5, -0.5, -0.7071), (0.6533, -0.6533, -0.3827), (0.7071, -0.7071, 0.0)], [], [(3, 20, 4), (2, 3, 4, 5), (1, 2, 5, 6), (0, 1, 6, 7), (7, 6, 9, 8), (6, 5, 10, 9), (5, 4, 11, 10), (4, 20, 11), (11, 20, 12), (10, 11, 12, 13), (9, 10, 13, 14), (8, 9, 14, 15), (15, 14, 17, 16), (14, 13, 18, 17), (13, 12, 19, 18), (12, 20, 19), (19, 20, 21), (18, 19, 21, 22), (17, 18, 22, 23), (16, 17, 23, 24), (24, 23, 26, 25), (23, 22, 27, 26), (22, 21, 28, 27), (21, 20, 28), (28, 20, 29), (27, 28, 29, 30), (26, 27, 30, 31), (25, 26, 31, 32), (1, 0, 32, 31), (31, 30, 2, 1), (30, 29, 3, 2), (29, 20, 3)])
me_sphere_001.polygons.foreach_set('use_smooth', [True] * 32)
me_sphere_001.use_remesh_preserve_volume = False
me_sphere_001.use_remesh_preserve_attributes = False
me_sphere_001.use_mirror_vertex_groups = False
me_sphere_001.update()
me_sphere = bpy.data.meshes.new('Sphere')
me_sphere.from_pydata([(1.0, 0.0, -4.371e-08), (0.9239, 0.0, -0.3827), (0.7071, 0.0, -0.7071), (0.3827, 0.0, -0.9239), (0.2706, 0.2706, -0.9239), (0.5, 0.5, -0.7071), (0.6533, 0.6533, -0.3827), (0.7071, 0.7071, 0.0), (-8.429e-08, 1.0, 0.0), (-8.109e-08, 0.9239, -0.3827), (-5.088e-08, 0.7071, -0.7071), (-3.72e-08, 0.3827, -0.9239), (-0.2706, 0.2706, -0.9239), (-0.5, 0.5, -0.7071), (-0.6533, 0.6533, -0.3827), (-0.7071, 0.7071, 0.0), (-1.0, -1.686e-07, 0.0), (-0.9239, -1.654e-07, -0.3827), (-0.7071, -1.141e-07, -0.7071), (-0.3827, -5.828e-08, -0.9239), (-1.068e-07, -1.068e-07, -1.0), (-0.2706, -0.2706, -0.9239), (-0.5, -0.5, -0.7071), (-0.6533, -0.6533, -0.3827), (-0.7071, -0.7071, 0.0), (2.529e-07, -1.0, 0.0), (2.497e-07, -0.9239, -0.3827), (1.773e-07, -0.7071, -0.7071), (1.004e-07, -0.3827, -0.9239), (0.2706, -0.2706, -0.9239), (0.5, -0.5, -0.7071), (0.6533, -0.6533, -0.3827), (0.7071, -0.7071, 0.0)], [], [(3, 20, 4), (2, 3, 4, 5), (1, 2, 5, 6), (0, 1, 6, 7), (7, 6, 9, 8), (6, 5, 10, 9), (5, 4, 11, 10), (4, 20, 11), (11, 20, 12), (10, 11, 12, 13), (9, 10, 13, 14), (8, 9, 14, 15), (15, 14, 17, 16), (14, 13, 18, 17), (13, 12, 19, 18), (12, 20, 19), (19, 20, 21), (18, 19, 21, 22), (17, 18, 22, 23), (16, 17, 23, 24), (24, 23, 26, 25), (23, 22, 27, 26), (22, 21, 28, 27), (21, 20, 28), (28, 20, 29), (27, 28, 29, 30), (26, 27, 30, 31), (25, 26, 31, 32), (1, 0, 32, 31), (31, 30, 2, 1), (30, 29, 3, 2), (29, 20, 3)])
me_sphere.polygons.foreach_set('use_smooth', [True] * 32)
me_sphere.use_remesh_preserve_volume = False
me_sphere.use_remesh_preserve_attributes = False
me_sphere.use_mirror_vertex_groups = False
me_sphere.update()
me_cylinder = bpy.data.meshes.new('Cylinder')
me_cylinder.from_pydata([(0.0, 1.0, -1.0), (0.1951, 0.9808, -1.0), (0.3827, 0.9239, -1.0), (0.5556, 0.8315, -1.0), (0.7071, 0.7071, -1.0), (0.8315, 0.5556, -1.0), (0.9239, 0.3827, -1.0), (0.9808, 0.1951, -1.0), (1.0, 7.55e-08, -1.0), (0.9808, -0.1951, -1.0), (0.9239, -0.3827, -1.0), (0.8315, -0.5556, -1.0), (0.7071, -0.7071, -1.0), (0.5556, -0.8315, -1.0), (0.3827, -0.9239, -1.0), (0.1951, -0.9808, -1.0), (-3.258e-07, -1.0, -1.0), (-0.1951, -0.9808, -1.0), (-0.3827, -0.9239, -1.0), (-0.5556, -0.8315, -1.0), (-0.7071, -0.7071, -1.0), (-0.8315, -0.5556, -1.0), (-0.9239, -0.3827, -1.0), (-0.9808, -0.1951, -1.0), (-1.0, 9.656e-07, -1.0), (-0.9808, 0.1951, -1.0), (-0.9239, 0.3827, -1.0), (-0.8315, 0.5556, -1.0), (-0.7071, 0.7071, -1.0), (-0.5556, 0.8315, -1.0), (-0.3827, 0.9239, -1.0), (-0.1951, 0.9808, -1.0), (1.605e-06, 1.0, 1.0), (0.1951, 0.9808, 1.0), (0.3827, 0.9239, 1.0), (0.5556, 0.8315, 1.0), (0.7071, 0.7071, 1.0), (0.8315, 0.5556, 1.0), (0.9239, 0.3827, 1.0), (0.9808, 0.1951, 1.0), (1.0, -2.245e-06, 1.0), (0.9808, -0.1951, 1.0), (0.9239, -0.3827, 1.0), (0.8315, -0.5556, 1.0), (0.7071, -0.7071, 1.0), (0.5556, -0.8315, 1.0), (0.3827, -0.9239, 1.0), (0.1951, -0.9808, 1.0), (9.298e-07, -1.0, 1.0), (-0.1951, -0.9808, 1.0), (-0.3827, -0.9239, 1.0), (-0.5556, -0.8315, 1.0), (-0.7071, -0.7071, 1.0), (-0.8315, -0.5556, 1.0), (-0.9239, -0.3827, 1.0), (-0.9808, -0.1951, 1.0), (-1.0, -4.105e-06, 1.0), (-0.9808, 0.1951, 1.0), (-0.9239, 0.3827, 1.0), (-0.8315, 0.5556, 1.0), (-0.7071, 0.7071, 1.0), (-0.5556, 0.8315, 1.0), (-0.3827, 0.9239, 1.0), (-0.1951, 0.9808, 1.0), (-0.1378, 0.6927, -2.792), (-0.2703, 0.6525, -2.792), (-0.3924, 0.5872, -2.792), (-0.4994, 0.4994, -2.792), (-0.5872, 0.3924, -2.792), (-0.6525, 0.2703, -2.792), (-0.6927, 0.1378, -2.792), (-0.7063, 7.729e-07, -2.792), (-0.6927, -0.1378, -2.792), (-0.6525, -0.2703, -2.792), (-0.5872, -0.3924, -2.792), (-0.4994, -0.4994, -2.792), (-0.3924, -0.5872, -2.792), (-0.2703, -0.6525, -2.792), (-0.1378, -0.6927, -2.792), (-2.039e-07, -0.7063, -2.792), (0.1378, -0.6927, -2.792), (0.2703, -0.6525, -2.792), (0.3924, -0.5872, -2.792), (0.4994, -0.4994, -2.792), (0.5872, -0.3924, -2.792), (0.6525, -0.2703, -2.792), (0.6927, -0.1378, -2.792), (0.7063, 1.443e-07, -2.792), (0.6927, 0.1378, -2.792), (0.6525, 0.2703, -2.792), (0.5872, 0.3924, -2.792), (0.4994, 0.4994, -2.792), (0.3924, 0.5872, -2.792), (0.2703, 0.6525, -2.792), (0.1378, 0.6927, -2.792), (2.628e-08, 0.7063, -2.792), (3.172e-08, 0.6343, -2.792), (0.1237, 0.6221, -2.792), (0.2427, 0.586, -2.792), (0.3524, 0.5274, -2.792), (0.4485, 0.4485, -2.792), (0.5274, 0.3524, -2.792), (0.586, 0.2427, -2.792), (0.6221, 0.1237, -2.792), (0.6343, 1.612e-07, -2.792), (0.6221, -0.1237, -2.792), (0.586, -0.2427, -2.792), (0.5274, -0.3524, -2.792), (0.4485, -0.4485, -2.792), (0.3524, -0.5274, -2.792), (0.2427, -0.586, -2.792), (0.1237, -0.6221, -2.792), (-1.75e-07, -0.6343, -2.792), (-0.1237, -0.6221, -2.792), (-0.2427, -0.586, -2.792), (-0.3524, -0.5274, -2.792), (-0.4485, -0.4485, -2.792), (-0.5274, -0.3524, -2.792), (-0.586, -0.2427, -2.792), (-0.6221, -0.1237, -2.792), (-0.6343, 7.258e-07, -2.792), (-0.6221, 0.1237, -2.792), (-0.586, 0.2427, -2.792), (-0.5274, 0.3524, -2.792), (-0.4485, 0.4485, -2.792), (-0.3524, 0.5274, -2.792), (-0.2427, 0.586, -2.792), (-0.1237, 0.6221, -2.792), (-0.1166, 0.5863, -2.488), (-0.2288, 0.5523, -2.488), (-0.3321, 0.497, -2.488), (-0.4227, 0.4227, -2.488), (-0.497, 0.3321, -2.488), (-0.5523, 0.2288, -2.488), (-0.5863, 0.1166, -2.488), (-0.5978, 7.022e-07, -2.488), (-0.5863, -0.1166, -2.488), (-0.5523, -0.2288, -2.488), (-0.497, -0.3321, -2.488), (-0.4227, -0.4227, -2.488), (-0.3321, -0.497, -2.488), (-0.2288, -0.5523, -2.488), (-0.1166, -0.5863, -2.488), (-1.603e-07, -0.5978, -2.488), (0.1166, -0.5863, -2.488), (0.2288, -0.5523, -2.488), (0.3321, -0.497, -2.488), (0.4227, -0.4227, -2.488), (0.497, -0.3321, -2.488), (0.5523, -0.2288, -2.488), (0.5863, -0.1166, -2.488), (0.5978, 1.701e-07, -2.488), (0.5863, 0.1166, -2.488), (0.5523, 0.2288, -2.488), (0.497, 0.3321, -2.488), (0.4227, 0.4227, -2.488), (0.3321, 0.497, -2.488), (0.2288, 0.5523, -2.488), (0.1166, 0.5863, -2.488), (3.444e-08, 0.5978, -2.488), (7.922e-08, 0.04458, -2.488), (0.008698, 0.04373, -2.488), (0.01706, 0.04119, -2.488), (0.02477, 0.03707, -2.488), (0.03153, 0.03153, -2.488), (0.03707, 0.02477, -2.488), (0.04119, 0.01706, -2.488), (0.04373, 0.008698, -2.488), (0.04458, 3.093e-07, -2.488), (0.04373, -0.008698, -2.488), (0.04119, -0.01706, -2.488), (0.03707, -0.02477, -2.488), (0.03153, -0.03153, -2.488), (0.02477, -0.03707, -2.488), (0.01706, -0.04119, -2.488), (0.008698, -0.04373, -2.488), (6.469e-08, -0.04458, -2.488), (-0.008698, -0.04373, -2.488), (-0.01706, -0.04119, -2.488), (-0.02477, -0.03707, -2.488), (-0.03153, -0.03153, -2.488), (-0.03707, -0.02477, -2.488), (-0.04119, -0.01706, -2.488), (-0.04373, -0.008698, -2.488), (-0.04458, 3.49e-07, -2.488), (-0.04373, 0.008698, -2.488), (-0.04119, 0.01706, -2.488), (-0.03707, 0.02477, -2.488), (-0.03153, 0.03153, -2.488), (-0.02477, 0.03707, -2.488), (-0.01706, 0.04119, -2.488), (-0.008698, 0.04373, -2.488), (0.1112, 0.5591, -1.701), (3.664e-08, 0.57, -1.701), (0.2181, 0.5266, -1.701), (0.3167, 0.474, -1.701), (0.4031, 0.4031, -1.701), (0.474, 0.3167, -1.701), (0.5266, 0.2181, -1.701), (0.5591, 0.1112, -1.701), (0.57, 1.768e-07, -1.701), (0.5591, -0.1112, -1.701), (0.5266, -0.2181, -1.701), (0.474, -0.3167, -1.701), (0.4031, -0.4031, -1.701), (0.3167, -0.474, -1.701), (0.2181, -0.5266, -1.701), (0.1112, -0.5591, -1.701), (-1.491e-07, -0.57, -1.701), (-0.1112, -0.5591, -1.701), (-0.2181, -0.5266, -1.701), (-0.3167, -0.474, -1.701), (-0.4031, -0.4031, -1.701), (-0.474, -0.3167, -1.701), (-0.5266, -0.2181, -1.701), (-0.5591, -0.1112, -1.701), (-0.57, 6.842e-07, -1.701), (-0.5591, 0.1112, -1.701), (-0.5266, 0.2181, -1.701), (-0.474, 0.3167, -1.701), (-0.4031, 0.4031, -1.701), (-0.3167, 0.474, -1.701), (-0.2181, 0.5267, -1.701), (-0.1112, 0.5591, -1.701), (2.324e-08, 0.7427, -1.668), (-0.1449, 0.7285, -1.668), (-0.2842, 0.6862, -1.668), (-0.4126, 0.6176, -1.668), (-0.5252, 0.5252, -1.668), (-0.6176, 0.4126, -1.668), (-0.6862, 0.2842, -1.668), (-0.7285, 0.1449, -1.668), (-0.7427, 7.968e-07, -1.668), (-0.7285, -0.1449, -1.668), (-0.6862, -0.2842, -1.668), (-0.6176, -0.4126, -1.668), (-0.5252, -0.5252, -1.668), (-0.4126, -0.6176, -1.668), (-0.2842, -0.6862, -1.668), (-0.1449, -0.7285, -1.668), (-2.188e-07, -0.7427, -1.668), (0.1449, -0.7285, -1.668), (0.2842, -0.6862, -1.668), (0.4126, -0.6176, -1.668), (0.5252, -0.5252, -1.668), (0.6176, -0.4126, -1.668), (0.6862, -0.2842, -1.668), (0.7285, -0.1449, -1.668), (0.7427, 1.357e-07, -1.668), (0.7285, 0.1449, -1.668), (0.6862, 0.2842, -1.668), (0.6176, 0.4126, -1.668), (0.5252, 0.5252, -1.668), (0.4126, 0.6176, -1.668), (0.2842, 0.6862, -1.668), (0.1449, 0.7285, -1.668), (0.2006, 1.008, 0.209), (1.001e-06, 1.028, 0.209), (0.3934, 0.9498, 0.209), (0.5712, 0.8548, 0.209), (0.727, 0.727, 0.209), (0.8548, 0.5712, 0.209), (0.9498, 0.3934, 0.209), (1.008, 0.2006, 0.209), (1.028, -1.337e-06, 0.209), (1.008, -0.2006, 0.209), (0.9498, -0.3934, 0.209), (0.8548, -0.5712, 0.209), (0.727, -0.727, 0.209), (0.5712, -0.8548, 0.209), (0.3934, -0.9498, 0.209), (0.2006, -1.008, 0.209), (4.485e-07, -1.028, 0.209), (-0.2006, -1.008, 0.209), (-0.3934, -0.9498, 0.209), (-0.5712, -0.8548, 0.209), (-0.727, -0.727, 0.209), (-0.8548, -0.5712, 0.209), (-0.9498, -0.3934, 0.209), (-1.008, -0.2006, 0.209), (-1.028, -2.131e-06, 0.209), (-1.008, 0.2006, 0.209), (-0.9498, 0.3934, 0.209), (-0.8548, 0.5712, 0.209), (-0.727, 0.727, 0.209), (-0.5712, 0.8548, 0.209), (-0.3934, 0.9498, 0.209), (-0.2006, 1.008, 0.209)], [], [(95, 94, 97, 96), (94, 93, 98, 97), (93, 92, 99, 98), (92, 91, 100, 99), (91, 90, 101, 100), (90, 89, 102, 101), (89, 88, 103, 102), (88, 87, 104, 103), (87, 86, 105, 104), (86, 85, 106, 105), (85, 84, 107, 106), (84, 83, 108, 107), (83, 82, 109, 108), (82, 81, 110, 109), (81, 80, 111, 110), (80, 79, 112, 111), (79, 78, 113, 112), (78, 77, 114, 113), (77, 76, 115, 114), (76, 75, 116, 115), (75, 74, 117, 116), (74, 73, 118, 117), (73, 72, 119, 118), (72, 71, 120, 119), (71, 70, 121, 120), (70, 69, 122, 121), (69, 68, 123, 122), (68, 67, 124, 123), (67, 66, 125, 124), (66, 65, 126, 125), (65, 64, 127, 126), (64, 95, 96, 127), (127, 96, 159, 128), (126, 127, 128, 129), (125, 126, 129, 130), (124, 125, 130, 131), (123, 124, 131, 132), (122, 123, 132, 133), (121, 122, 133, 134), (120, 121, 134, 135), (119, 120, 135, 136), (118, 119, 136, 137), (117, 118, 137, 138), (116, 117, 138, 139), (115, 116, 139, 140), (114, 115, 140, 141), (113, 114, 141, 142), (112, 113, 142, 143), (111, 112, 143, 144), (110, 111, 144, 145), (109, 110, 145, 146), (108, 109, 146, 147), (107, 108, 147, 148), (106, 107, 148, 149), (105, 106, 149, 150), (104, 105, 150, 151), (103, 104, 151, 152), (102, 103, 152, 153), (101, 102, 153, 154), (100, 101, 154, 155), (99, 100, 155, 156), (98, 99, 156, 157), (97, 98, 157, 158), (96, 97, 158, 159), (158, 192, 193, 159), (192, 161, 160, 193), (157, 194, 192, 158), (194, 162, 161, 192), (156, 195, 194, 157), (195, 163, 162, 194), (155, 196, 195, 156), (196, 164, 163, 195), (154, 197, 196, 155), (197, 165, 164, 196), (153, 198, 197, 154), (198, 166, 165, 197), (152, 199, 198, 153), (199, 167, 166, 198), (151, 200, 199, 152), (200, 168, 167, 199), (150, 201, 200, 151), (201, 169, 168, 200), (149, 202, 201, 150), (202, 170, 169, 201), (148, 203, 202, 149), (203, 171, 170, 202), (147, 204, 203, 148), (204, 172, 171, 203), (146, 205, 204, 147), (205, 173, 172, 204), (145, 206, 205, 146), (206, 174, 173, 205), (144, 207, 206, 145), (207, 175, 174, 206), (143, 208, 207, 144), (208, 176, 175, 207), (142, 209, 208, 143), (209, 177, 176, 208), (141, 210, 209, 142), (210, 178, 177, 209), (140, 211, 210, 141), (211, 179, 178, 210), (139, 212, 211, 140), (212, 180, 179, 211), (138, 213, 212, 139), (213, 181, 180, 212), (137, 214, 213, 138), (214, 182, 181, 213), (136, 215, 214, 137), (215, 183, 182, 214), (135, 216, 215, 136), (216, 184, 183, 215), (134, 217, 216, 135), (217, 185, 184, 216), (133, 218, 217, 134), (218, 186, 185, 217), (132, 219, 218, 133), (219, 187, 186, 218), (131, 220, 219, 132), (220, 188, 187, 219), (130, 221, 220, 131), (221, 189, 188, 220), (129, 222, 221, 130), (222, 190, 189, 221), (128, 223, 222, 129), (223, 191, 190, 222), (159, 193, 223, 128), (193, 160, 191, 223), (0, 224, 225, 31), (224, 95, 64, 225), (31, 225, 226, 30), (225, 64, 65, 226), (30, 226, 227, 29), (226, 65, 66, 227), (29, 227, 228, 28), (227, 66, 67, 228), (28, 228, 229, 27), (228, 67, 68, 229), (27, 229, 230, 26), (229, 68, 69, 230), (26, 230, 231, 25), (230, 69, 70, 231), (25, 231, 232, 24), (231, 70, 71, 232), (24, 232, 233, 23), (232, 71, 72, 233), (23, 233, 234, 22), (233, 72, 73, 234), (22, 234, 235, 21), (234, 73, 74, 235), (21, 235, 236, 20), (235, 74, 75, 236), (20, 236, 237, 19), (236, 75, 76, 237), (19, 237, 238, 18), (237, 76, 77, 238), (18, 238, 239, 17), (238, 77, 78, 239), (17, 239, 240, 16), (239, 78, 79, 240), (16, 240, 241, 15), (240, 79, 80, 241), (15, 241, 242, 14), (241, 80, 81, 242), (14, 242, 243, 13), (242, 81, 82, 243), (13, 243, 244, 12), (243, 82, 83, 244), (12, 244, 245, 11), (244, 83, 84, 245), (11, 245, 246, 10), (245, 84, 85, 246), (10, 246, 247, 9), (246, 85, 86, 247), (9, 247, 248, 8), (247, 86, 87, 248), (8, 248, 249, 7), (248, 87, 88, 249), (7, 249, 250, 6), (249, 88, 89, 250), (6, 250, 251, 5), (250, 89, 90, 251), (5, 251, 252, 4), (251, 90, 91, 252), (4, 252, 253, 3), (252, 91, 92, 253), (3, 253, 254, 2), (253, 92, 93, 254), (2, 254, 255, 1), (254, 93, 94, 255), (224, 0, 1, 255), (255, 94, 95, 224), (0, 257, 256, 1), (257, 32, 33, 256), (1, 256, 258, 2), (256, 33, 34, 258), (2, 258, 259, 3), (258, 34, 35, 259), (3, 259, 260, 4), (259, 35, 36, 260), (4, 260, 261, 5), (260, 36, 37, 261), (5, 261, 262, 6), (261, 37, 38, 262), (6, 262, 263, 7), (262, 38, 39, 263), (7, 263, 264, 8), (263, 39, 40, 264), (8, 264, 265, 9), (264, 40, 41, 265), (9, 265, 266, 10), (265, 41, 42, 266), (10, 266, 267, 11), (266, 42, 43, 267), (11, 267, 268, 12), (267, 43, 44, 268), (12, 268, 269, 13), (268, 44, 45, 269), (13, 269, 270, 14), (269, 45, 46, 270), (14, 270, 271, 15), (270, 46, 47, 271), (15, 271, 272, 16), (271, 47, 48, 272), (16, 272, 273, 17), (272, 48, 49, 273), (17, 273, 274, 18), (273, 49, 50, 274), (18, 274, 275, 19), (274, 50, 51, 275), (19, 275, 276, 20), (275, 51, 52, 276), (20, 276, 277, 21), (276, 52, 53, 277), (21, 277, 278, 22), (277, 53, 54, 278), (22, 278, 279, 23), (278, 54, 55, 279), (23, 279, 280, 24), (279, 55, 56, 280), (24, 280, 281, 25), (280, 56, 57, 281), (25, 281, 282, 26), (281, 57, 58, 282), (26, 282, 283, 27), (282, 58, 59, 283), (27, 283, 284, 28), (283, 59, 60, 284), (28, 284, 285, 29), (284, 60, 61, 285), (29, 285, 286, 30), (285, 61, 62, 286), (30, 286, 287, 31), (286, 62, 63, 287), (32, 257, 287, 63), (257, 0, 31, 287)])
me_cylinder.polygons.foreach_set('use_smooth', [True] * 256)
me_cylinder.materials.append(mat_material_010)
me_cylinder.use_remesh_preserve_volume = False
me_cylinder.use_remesh_preserve_attributes = False
me_cylinder.use_mirror_vertex_groups = False
me_cylinder.update()
me_plane_001 = bpy.data.meshes.new('Plane.001')
me_plane_001.from_pydata([(3.966, 8.063, 4.292), (3.966, 3.767, 4.292), (1.542, 3.767, 4.292), (1.542, 8.063, 4.292), (-0.882, 3.767, 4.292), (-0.882, 8.063, 4.292), (-3.306, 8.063, 4.292), (-3.306, 3.767, 4.292), (-5.73, 8.063, 4.292), (-5.73, 3.767, 4.292), (-8.154, 8.063, 4.292), (-8.154, 3.767, 4.292), (-8.154, 8.063, 6.607), (-8.154, 3.767, 6.607), (-8.154, 3.767, 8.923), (-8.154, 8.063, 8.923), (-8.154, 8.063, 11.24), (-8.154, 3.767, 11.24), (-5.73, 8.063, 11.24), (-5.73, 3.767, 11.24), (-3.306, 3.767, 11.24), (-3.306, 8.063, 11.24), (-0.882, 8.063, 11.24), (-0.882, 3.767, 11.24), (1.542, 8.063, 11.24), (1.542, 3.767, 11.24), (3.966, 3.767, 11.24), (3.966, 8.063, 11.24), (3.966, 8.063, 8.649), (3.966, 3.767, 8.649), (3.966, 8.063, 6.88), (3.966, 3.767, 6.88), (3.966, 4.626, 4.292), (1.542, 4.626, 4.292), (-0.882, 4.626, 4.292), (-3.306, 4.626, 4.292), (-5.73, 4.626, 4.292), (-8.154, 4.626, 4.292), (-8.154, 4.626, 6.607), (-8.154, 4.626, 8.923), (-8.154, 4.626, 11.24), (-5.73, 4.626, 11.24), (-3.306, 4.626, 11.24), (-0.882, 4.626, 11.24), (1.542, 4.626, 11.24), (3.966, 4.626, 11.24), (3.966, 4.626, 8.649), (3.966, 4.626, 6.88), (3.966, 5.607, 4.292), (1.542, 5.607, 4.292), (-0.882, 5.607, 4.292), (-3.306, 5.607, 4.292), (-5.73, 5.607, 4.292), (-8.154, 5.607, 4.292), (-8.154, 5.607, 6.607), (-8.154, 5.607, 8.923), (-8.154, 5.607, 11.24), (-5.73, 5.607, 11.24), (-3.306, 5.607, 11.24), (-0.882, 5.607, 11.24), (1.542, 5.607, 11.24), (3.966, 5.607, 11.24), (3.966, 5.607, 8.649), (3.966, 5.607, 6.88), (4.294, 5.607, 8.649), (4.294, 5.607, 6.88), (4.294, 8.063, 6.88), (4.294, 8.063, 8.649)], [], [(33, 2, 1, 32), (2, 33, 34, 4), (4, 34, 35, 7), (7, 35, 36, 9), (9, 36, 37, 11), (11, 37, 38, 13), (13, 38, 39, 14), (14, 39, 40, 17), (17, 40, 41, 19), (19, 41, 42, 20), (20, 42, 43, 23), (23, 43, 44, 25), (25, 44, 45, 26), (26, 45, 46, 29), (29, 46, 47, 31), (31, 47, 32, 1), (48, 0, 3, 49), (49, 33, 32, 48), (33, 49, 50, 34), (49, 3, 5, 50), (34, 50, 51, 35), (50, 5, 6, 51), (35, 51, 52, 36), (51, 6, 8, 52), (36, 52, 53, 37), (52, 8, 10, 53), (37, 53, 54, 38), (53, 10, 12, 54), (38, 54, 55, 39), (54, 12, 15, 55), (39, 55, 56, 40), (55, 15, 16, 56), (40, 56, 57, 41), (56, 16, 18, 57), (41, 57, 58, 42), (57, 18, 21, 58), (42, 58, 59, 43), (58, 21, 22, 59), (43, 59, 60, 44), (59, 22, 24, 60), (44, 60, 61, 45), (60, 24, 27, 61), (45, 61, 62, 46), (61, 27, 28, 62), (46, 62, 63, 47), (47, 63, 48, 32), (0, 48, 63, 30), (63, 62, 64, 65), (30, 63, 65, 66), (62, 28, 67, 64), (64, 67, 66, 65)])
me_plane_001.polygons.foreach_set('material_index', [1, 1, 1, 1, 1, 1, 1, 1, 1, 1, 1, 1, 1, 1, 1, 1, 0, 0, 0, 0, 0, 0, 0, 0, 0, 0, 0, 0, 0, 0, 0, 0, 0, 0, 0, 0, 0, 0, 0, 0, 0, 0, 0, 0, 0, 0, 0, 0, 0, 0, 0])
_uv = me_plane_001.uv_layers.new(name='UVMap')
_uv.uv.foreach_set('vector', [0.0, 0.0, 1.0, 0.0, 1.0, 1.0, 0.0, 1.0, 0.0, 0.0, 1.0, 0.0, 1.0, 1.0, 0.0, 1.0, 0.0, 0.0, 1.0, 0.0, 1.0, 1.0, 0.0, 1.0, 0.0, 0.0, 1.0, 0.0, 1.0, 1.0, 0.0, 1.0, 0.0, 0.0, 1.0, 0.0, 1.0, 1.0, 0.0, 1.0, 0.0, 0.0, 1.0, 0.0, 1.0, 1.0, 0.0, 1.0, 0.0, 0.0, 1.0, 0.0, 1.0, 1.0, 0.0, 1.0, 0.0, 0.0, 1.0, 0.0, 1.0, 1.0, 0.0, 1.0, 0.0, 0.0, 1.0, 0.0, 1.0, 1.0, 0.0, 1.0, 0.0, 0.0, 1.0, 0.0, 1.0, 1.0, 0.0, 1.0, 0.0, 0.0, 1.0, 0.0, 1.0, 1.0, 0.0, 1.0, 0.0, 0.0, 1.0, 0.0, 1.0, 1.0, 0.0, 1.0, 0.0, 0.0, 1.0, 0.0, 1.0, 1.0, 0.0, 1.0, 0.0, 0.0, 1.0, 0.0, 1.0, 1.0, 0.0, 1.0, 0.0, 0.0, 1.0, 0.0, 1.0, 1.0, 0.0, 1.0, 0.0, 0.0, 1.0, 0.0, 1.0, 1.0, 0.0, 1.0, 0.0, 0.7138, 0.0, 0.0, 3.651, 1.789e-07, 3.651, 0.7138, 3.651, 0.7138, 3.651, 0.9987, 0.0, 0.9987, 0.0, 0.7138, 3.651, 0.9987, 3.651, 0.7138, 7.301, 0.7138, 7.301, 0.9987, 3.651, 0.7138, 3.651, 1.789e-07, 7.301, 1.431e-06, 7.301, 0.7138, 7.301, 0.9987, 7.301, 0.7138, 10.95, 0.7138, 10.95, 0.9987, 7.301, 0.7138, 7.301, 1.431e-06, 10.95, 1.074e-05, 10.95, 0.7138, 10.95, 0.9987, 10.95, 0.7138, 14.6, 0.7138, 14.6, 0.9987, 10.95, 0.7138, 10.95, 1.074e-05, 14.6, 3.919e-05, 14.6, 0.7138, 14.6, 0.9987, 14.6, 0.7138, 18.25, 0.7138, 18.25, 0.9987, 14.6, 0.7138, 14.6, 3.919e-05, 18.25, 9.465e-05, 18.25, 0.7138, 18.25, 0.9987, 18.25, 0.7138, 21.74, 0.7138, 21.74, 0.9987, 18.25, 0.7138, 18.25, 9.465e-05, 21.74, 0.0001814, 21.74, 0.7138, 21.74, 0.9987, 21.74, 0.7138, 25.22, 0.7139, 25.22, 0.9988, 21.74, 0.7138, 21.74, 0.0001814, 25.23, 0.0002925, 25.22, 0.7139, 25.22, 0.9988, 25.22, 0.7139, 28.71, 0.714, 28.71, 0.9988, 25.22, 0.7139, 25.23, 0.0002925, 28.71, 0.0004217, 28.71, 0.714, 28.71, 0.9988, 28.71, 0.714, 32.36, 0.7141, 32.36, 0.999, 28.71, 0.714, 28.71, 0.0004217, 32.36, 0.0005695, 32.36, 0.7141, 32.36, 0.999, 32.36, 0.7141, 36.01, 0.7143, 36.01, 0.9991, 32.36, 0.7141, 32.36, 0.0005695, 36.01, 0.000729, 36.01, 0.7143, 36.01, 0.9991, 36.01, 0.7143, 39.66, 0.7144, 39.66, 0.9992, 36.01, 0.7143, 36.01, 0.000729, 39.66, 0.0008966, 39.66, 0.7144, 39.66, 0.9992, 39.66, 0.7144, 43.31, 0.7146, 43.31, 0.9994, 39.66, 0.7144, 39.66, 0.0008966, 43.31, 0.001071, 43.31, 0.7146, 43.31, 0.9994, 43.31, 0.7146, 46.96, 0.7148, 46.96, 0.9996, 43.31, 0.7146, 43.31, 0.001071, 46.96, 0.00125, 46.96, 0.7148, 0.009602, 0.9991, 0.009587, 0.7145, 3.904, 0.7145, 3.904, 0.9991, 0.009587, 0.7145, 0.009544, 0.001341, 3.904, 0.001332, 3.904, 0.7145, 3.904, 0.9991, 3.904, 0.7145, 6.566, 0.7145, 6.566, 0.9991, 6.566, 0.9991, 6.566, 0.7145, 10.46, 0.7145, 10.46, 0.9991, 10.46, 0.001328, 10.46, 0.7145, 6.566, 0.7145, 6.566, 0.001327, 0.0, 0.0, 1.0, 0.0, 1.0, 1.0, 0.0, 1.0, 0.5062, 0.0004121, 0.5062, 0.7257, 0.003999, 0.7257, 0.003999, 0.0004121, 0.006172, 0.7298, 0.006173, -0.0002374, 0.5117, -0.0002374, 0.5117, 0.7298, 1.0, 1.0, 1.0, 0.0, 0.0, 0.0, 1.066e-07, 1.0])
me_plane_001.materials.append(mat_material_005)
me_plane_001.materials.append(mat_franja_pared)
me_plane_001.use_remesh_preserve_volume = False
me_plane_001.use_remesh_preserve_attributes = False
me_plane_001.use_mirror_vertex_groups = False
me_plane_001.update()
me_cube_003 = bpy.data.meshes.new('Cube.003')
me_cube_003.from_pydata([(-0.06895, 1.984, 0.632), (-0.06895, -1.984, 0.632), (0.06895, -1.984, 0.632), (0.06895, 1.984, 0.632), (0.06895, -1.984, -0.3551), (0.06895, 1.984, -0.3551), (-0.06895, 1.984, -0.3551), (-0.06895, -1.984, -0.3551), (-0.06895, 0.7935, 0.632), (-0.06895, -0.7935, 0.632), (0.06895, -0.7935, 0.632), (0.06895, 0.7935, 0.632), (0.06895, 0.7935, -0.3551), (0.06895, -0.7935, -0.3551), (-0.06895, -0.7935, -0.3551), (-0.06895, 0.7935, -0.3551), (0.06895, 0.7935, -2.34), (-0.06895, 0.7935, -2.34), (0.06895, -0.7935, -2.34), (-0.06895, -0.7935, -2.34), (-0.06895, 1.984, -2.34), (-0.06895, -1.984, -2.34), (0.06895, -1.984, -2.34), (0.06895, 1.984, -2.34), (-0.06895, 1.855, 0.632), (0.06895, 1.855, 0.632), (0.06895, 1.855, -0.3551), (-0.06895, 1.855, -0.3551), (-0.06895, 1.855, -2.34), (0.06895, 1.855, -2.34), (-0.06895, -1.868, 0.632), (0.06895, -1.868, 0.632), (0.06895, -1.868, -0.3551), (-0.06895, -1.868, -0.3551), (-0.06895, -1.868, -2.34), (0.06895, -1.868, -2.34), (3.171, -1.868, -0.3551), (3.171, -1.868, -2.34), (3.171, -1.868, 0.632), (3.171, -1.984, -2.34), (3.171, -1.984, 0.632), (3.171, 1.855, -0.3551), (3.171, 1.855, -2.34), (3.171, 1.855, 0.632), (3.171, 1.984, -2.34), (3.171, 1.984, 0.632), (3.171, 1.984, -0.3551), (3.171, -1.984, -0.3551), (-0.06895, -0.7935, -1.936), (0.06895, -0.7935, -1.936), (-0.06895, -1.984, -1.936), (0.06895, -1.984, -1.936), (-0.06895, -1.868, -1.936), (0.06895, -1.868, -1.936), (3.171, -1.868, -1.936), (3.171, -1.984, -1.936), (0.06895, 0.7935, -1.936), (-0.06895, 0.7935, -1.936), (-0.06895, 1.984, -1.936), (0.06895, 1.984, -1.936), (-0.06895, 1.855, -1.936), (0.06895, 1.855, -1.936), (3.171, 1.855, -1.936), (3.171, 1.984, -1.936)], [], [(6, 0, 3, 5), (1, 7, 4, 2), (9, 10, 11, 8), (10, 13, 12, 11), (8, 15, 14, 9), (13, 14, 15, 12), (8, 11, 25, 24), (3, 0, 24, 25), (11, 12, 26, 25), (0, 6, 27, 24), (24, 27, 15, 8), (16, 17, 28, 29), (29, 28, 20, 23), (1, 2, 31, 30), (30, 31, 10, 9), (31, 32, 13, 10), (9, 14, 33, 30), (30, 33, 7, 1), (22, 21, 34, 35), (35, 34, 19, 18), (31, 38, 36, 32), (35, 37, 39, 22), (2, 40, 38, 31), (26, 41, 43, 25), (23, 44, 42, 29), (25, 43, 45, 3), (4, 47, 40, 2), (3, 45, 46, 5), (40, 47, 36, 38), (43, 41, 46, 45), (13, 49, 48, 14), (49, 18, 19, 48), (7, 50, 51, 4), (50, 21, 22, 51), (14, 48, 52, 33), (48, 19, 34, 52), (33, 52, 50, 7), (52, 34, 21, 50), (32, 53, 49, 13), (53, 35, 18, 49), (36, 54, 53, 32), (54, 37, 35, 53), (39, 55, 51, 22), (55, 47, 4, 51), (47, 55, 54, 36), (55, 39, 37, 54), (15, 57, 56, 12), (57, 17, 16, 56), (5, 59, 58, 6), (59, 23, 20, 58), (6, 58, 60, 27), (58, 20, 28, 60), (27, 60, 57, 15), (60, 28, 17, 57), (12, 56, 61, 26), (56, 16, 29, 61), (42, 62, 61, 29), (62, 41, 26, 61), (46, 63, 59, 5), (63, 44, 23, 59), (41, 62, 63, 46), (62, 42, 44, 63)])
me_cube_003.polygons.foreach_set('material_index', [0, 0, 0, 0, 0, 0, 0, 0, 0, 0, 0, 0, 0, 0, 0, 0, 0, 0, 0, 0, 0, 0, 0, 0, 0, 0, 0, 0, 0, 0, 0, 1, 0, 1, 0, 1, 0, 1, 0, 1, 0, 1, 1, 0, 0, 1, 0, 1, 0, 1, 0, 1, 0, 1, 0, 1, 1, 0, 0, 1, 0, 1])
me_cube_003.materials.append(mat_pared)
me_cube_003.materials.append(mat_rodapie)
me_cube_003.use_remesh_preserve_volume = False
me_cube_003.use_remesh_preserve_attributes = False
me_cube_003.use_mirror_vertex_groups = False
me_cube_003.update()
me_cube_002 = bpy.data.meshes.new('Cube.002')
me_cube_002.from_pydata([(-6.356, 3.702, 1.669e-06), (-6.356, -3.702, 1.669e-06), (6.356, -3.702, 1.669e-06), (6.356, 3.702, 1.669e-06), (-4.237, -3.702, 1.669e-06), (-2.119, -3.702, 1.669e-06), (-8.196e-07, -3.702, 1.669e-06), (2.119, -3.702, 1.669e-06), (4.237, -3.702, 1.669e-06), (-4.237, 3.702, 1.669e-06), (-2.119, 3.702, 1.669e-06), (8.494e-07, 3.702, 1.669e-06), (2.119, 3.702, 1.669e-06), (4.237, 3.702, 1.669e-06), (-6.356, 2.221, 1.669e-06), (-6.356, 0.7405, 1.669e-06), (-6.356, -0.7405, 1.669e-06), (-6.356, -2.221, 1.669e-06), (6.356, -2.221, 1.669e-06), (6.356, -0.7405, 1.669e-06), (6.356, 0.7405, 1.669e-06), (6.356, 2.221, 1.669e-06), (4.237, -2.221, 1.669e-06), (4.237, -0.7405, 1.669e-06), (4.237, 0.7405, 1.669e-06), (4.237, 2.221, 1.669e-06), (2.119, -2.221, 1.669e-06), (2.119, -0.7405, 1.669e-06), (2.119, 0.7405, 1.669e-06), (2.119, 2.221, 1.669e-06), (-4.917e-07, -2.221, 1.669e-06), (-1.49e-07, -0.7405, 1.669e-06), (1.788e-07, 0.7405, 1.669e-06), (5.215e-07, 2.221, 1.669e-06), (-2.119, -2.221, 1.669e-06), (-2.119, -0.7405, 1.669e-06), (-2.119, 0.7405, 1.669e-06), (-2.119, 2.221, 1.669e-06), (-4.237, -2.221, 1.669e-06), (-4.237, -0.7405, 1.669e-06), (-4.237, 0.7405, 1.669e-06), (-4.237, 2.221, 1.669e-06)], [], [(13, 25, 21, 3), (25, 24, 20, 21), (24, 23, 19, 20), (23, 22, 18, 19), (22, 8, 2, 18), (12, 29, 25, 13), (29, 28, 24, 25), (28, 27, 23, 24), (27, 26, 22, 23), (26, 7, 8, 22), (11, 33, 29, 12), (33, 32, 28, 29), (32, 31, 27, 28), (31, 30, 26, 27), (30, 6, 7, 26), (10, 37, 33, 11), (37, 36, 32, 33), (36, 35, 31, 32), (35, 34, 30, 31), (34, 5, 6, 30), (9, 41, 37, 10), (41, 40, 36, 37), (40, 39, 35, 36), (39, 38, 34, 35), (38, 4, 5, 34), (0, 14, 41, 9), (14, 15, 40, 41), (15, 16, 39, 40), (16, 17, 38, 39), (17, 1, 4, 38)])
_uv = me_cube_002.uv_layers.new(name='UVMap')
_uv.uv.foreach_set('vector', [0.8333, 0.5825, 0.8333, 0.466, 1.0, 0.466, 1.0, 0.5825, 0.8333, 0.466, 0.8333, 0.3495, 1.0, 0.3495, 1.0, 0.466, 0.8333, 0.3495, 0.8333, 0.233, 1.0, 0.233, 1.0, 0.3495, 0.8333, 0.233, 0.8333, 0.1165, 1.0, 0.1165, 1.0, 0.233, 0.8333, 0.1165, 0.8333, 1.876e-08, 1.0, 0.0, 1.0, 0.1165, 0.6667, 0.5825, 0.6667, 0.466, 0.8333, 0.466, 0.8333, 0.5825, 0.6667, 0.466, 0.6667, 0.3495, 0.8333, 0.3495, 0.8333, 0.466, 0.6667, 0.3495, 0.6667, 0.233, 0.8333, 0.233, 0.8333, 0.3495, 0.6667, 0.233, 0.6667, 0.1165, 0.8333, 0.1165, 0.8333, 0.233, 0.6667, 0.1165, 0.6667, 1.876e-08, 0.8333, 1.876e-08, 0.8333, 0.1165, 0.5, 0.5825, 0.5, 0.466, 0.6667, 0.466, 0.6667, 0.5825, 0.5, 0.466, 0.5, 0.3495, 0.6667, 0.3495, 0.6667, 0.466, 0.5, 0.3495, 0.5, 0.233, 0.6667, 0.233, 0.6667, 0.3495, 0.5, 0.233, 0.5, 0.1165, 0.6667, 0.1165, 0.6667, 0.233, 0.5, 0.1165, 0.5, 1.876e-08, 0.6667, 1.876e-08, 0.6667, 0.1165, 0.3333, 0.5825, 0.3333, 0.466, 0.5, 0.466, 0.5, 0.5825, 0.3333, 0.466, 0.3333, 0.3495, 0.5, 0.3495, 0.5, 0.466, 0.3333, 0.3495, 0.3333, 0.233, 0.5, 0.233, 0.5, 0.3495, 0.3333, 0.233, 0.3333, 0.1165, 0.5, 0.1165, 0.5, 0.233, 0.3333, 0.1165, 0.3333, 3.751e-08, 0.5, 1.876e-08, 0.5, 0.1165, 0.1667, 0.5825, 0.1667, 0.466, 0.3333, 0.466, 0.3333, 0.5825, 0.1667, 0.466, 0.1667, 0.3495, 0.3333, 0.3495, 0.3333, 0.466, 0.1667, 0.3495, 0.1667, 0.233, 0.3333, 0.233, 0.3333, 0.3495, 0.1667, 0.233, 0.1667, 0.1165, 0.3333, 0.1165, 0.3333, 0.233, 0.1667, 0.1165, 0.1667, 3.751e-08, 0.3333, 3.751e-08, 0.3333, 0.1165, 3.001e-07, 0.5825, 2.551e-07, 0.466, 0.1667, 0.466, 0.1667, 0.5825, 2.551e-07, 0.466, 1.726e-07, 0.3495, 0.1667, 0.3495, 0.1667, 0.466, 1.726e-07, 0.3495, 1.275e-07, 0.233, 0.1667, 0.233, 0.1667, 0.3495, 1.275e-07, 0.233, 4.502e-08, 0.1165, 0.1667, 0.1165, 0.1667, 0.233, 4.502e-08, 0.1165, 0.0, 5.627e-08, 0.1667, 3.751e-08, 0.1667, 0.1165])
me_cube_002.materials.append(mat_material_002)
me_cube_002.use_remesh_preserve_volume = False
me_cube_002.use_remesh_preserve_attributes = False
me_cube_002.use_mirror_vertex_groups = False
me_cube_002.update()
me_cube_001 = bpy.data.meshes.new('Cube.001')
me_cube_001.from_pydata([(-1.0, 1.0, 0.5634), (-1.0, -1.0, 0.5634), (1.0, -1.0, 0.5634), (1.0, 1.0, 0.5634), (-1.0, 0.9108, 0.5634), (1.0, 0.9108, 0.5634), (-1.0, -0.9162, 0.5634), (1.0, -0.9162, 0.5634), (0.9548, -1.0, 0.5634), (0.9548, 1.0, 0.5634), (0.9548, 0.9108, 0.5634), (0.9548, -0.9162, 0.5634), (0.9058, -1.0, 0.5634), (0.9058, 1.0, 0.5634), (0.9058, 0.9108, 0.5634), (0.9058, -0.9162, 0.5634), (-1.0, 0.8216, 0.5634), (1.0, 0.8216, 0.5634), (0.9548, 0.8216, 0.5634), (0.9058, 0.8216, 0.5634), (-1.0, -0.8288, 0.5634), (1.0, -0.8288, 0.5634), (0.9548, -0.8288, 0.5634), (0.9058, -0.8288, 0.5634), (-0.9491, -1.0, 0.5634), (-0.9491, 1.0, 0.5634), (-0.9491, 0.9108, 0.5634), (-0.9491, -0.9162, 0.5634), (-0.9491, 0.8216, 0.5634), (-0.9491, -0.8288, 0.5634), (-0.8983, -1.0, 0.5634), (-0.8983, 1.0, 0.5634), (-0.8983, 0.9108, 0.5634), (-0.8983, -0.9162, 0.5634), (-0.8983, 0.8216, 0.5634), (-0.8983, -0.8288, 0.5634), (-0.8983, 0.8216, 0.5479), (-0.8983, -0.8288, 0.5479), (0.9058, -0.8288, 0.5479), (0.9058, 0.8216, 0.5479), (-0.8983, -0.9162, 0.5479), (0.9058, -0.9162, 0.5479), (-0.9491, -0.9162, 0.5479), (-0.9491, 0.9108, 0.5479), (-0.8983, 0.9108, 0.5479), (0.9058, 0.9108, 0.5479), (-0.9491, -0.8288, 0.5479), (-0.9491, 0.8216, 0.5479), (0.9548, -0.8288, 0.5479), (0.9548, -0.9162, 0.5479), (0.9548, 0.8216, 0.5479), (0.9548, 0.9108, 0.5479), (0.6051, -1.0, 0.5634), (0.3045, -1.0, 0.5634), (0.003767, -1.0, 0.5634), (-0.2969, -1.0, 0.5634), (-0.5976, -1.0, 0.5634), (0.6051, 1.0, 0.5634), (0.3045, 1.0, 0.5634), (0.003767, 1.0, 0.5634), (-0.2969, 1.0, 0.5634), (-0.5976, 1.0, 0.5634), (0.6051, 0.9108, 0.5634), (0.3045, 0.9108, 0.5634), (0.003767, 0.9108, 0.5634), (-0.2969, 0.9108, 0.5634), (-0.5976, 0.9108, 0.5634), (0.6051, -0.9162, 0.5634), (0.3045, -0.9162, 0.5634), (0.003767, -0.9162, 0.5634), (-0.2969, -0.9162, 0.5634), (-0.5976, -0.9162, 0.5634), (0.6051, 0.8216, 0.5634), (0.3045, 0.8216, 0.5634), (0.003767, 0.8216, 0.5634), (-0.2969, 0.8216, 0.5634), (-0.5976, 0.8216, 0.5634), (0.6051, -0.8288, 0.5634), (0.3045, -0.8288, 0.5634), (0.003767, -0.8288, 0.5634), (-0.2969, -0.8288, 0.5634), (-0.5976, -0.8288, 0.5634), (-0.5976, -0.8288, 0.5479), (-0.2969, -0.8288, 0.5479), (0.003767, -0.8288, 0.5479), (0.3045, -0.8288, 0.5479), (0.6051, -0.8288, 0.5479), (-0.5976, 0.8216, 0.5479), (-0.2969, 0.8216, 0.5479), (0.003767, 0.8216, 0.5479), (0.3045, 0.8216, 0.5479), (0.6051, 0.8216, 0.5479), (-0.5976, -0.9162, 0.5479), (-0.2969, -0.9162, 0.5479), (0.003767, -0.9162, 0.5479), (0.3045, -0.9162, 0.5479), (0.6051, -0.9162, 0.5479), (-0.5976, 0.9108, 0.5479), (-0.2969, 0.9108, 0.5479), (0.003767, 0.9108, 0.5479), (0.3045, 0.9108, 0.5479), (0.6051, 0.9108, 0.5479), (-1.0, 0.4915, 0.5634), (-1.0, 0.1614, 0.5634), (-1.0, -0.1687, 0.5634), (-1.0, -0.4988, 0.5634), (1.0, 0.4915, 0.5634), (1.0, 0.1614, 0.5634), (1.0, -0.1687, 0.5634), (1.0, -0.4988, 0.5634), (0.9548, 0.4915, 0.5634), (0.9548, 0.1614, 0.5634), (0.9548, -0.1687, 0.5634), (0.9548, -0.4988, 0.5634), (0.9058, 0.4915, 0.5634), (0.9058, 0.1614, 0.5634), (0.9058, -0.1687, 0.5634), (0.9058, -0.4988, 0.5634), (-0.9491, 0.4915, 0.5634), (-0.9491, 0.1614, 0.5634), (-0.9491, -0.1687, 0.5634), (-0.9491, -0.4988, 0.5634), (-0.8983, 0.4915, 0.5634), (-0.8983, 0.1614, 0.5634), (-0.8983, -0.1687, 0.5634), (-0.8983, -0.4988, 0.5634), (-0.8983, 0.4915, 0.5479), (-0.8983, 0.1614, 0.5479), (-0.8983, -0.1687, 0.5479), (-0.8983, -0.4988, 0.5479), (-0.9491, -0.4988, 0.5479), (-0.9491, -0.1687, 0.5479), (-0.9491, 0.1614, 0.5479), (-0.9491, 0.4915, 0.5479), (0.9058, -0.4988, 0.5479), (0.9058, -0.1687, 0.5479), (0.9058, 0.1614, 0.5479), (0.9058, 0.4915, 0.5479), (0.9548, -0.4988, 0.5479), (0.9548, -0.1687, 0.5479), (0.9548, 0.1614, 0.5479), (0.9548, 0.4915, 0.5479), (0.6051, 0.4915, 0.5634), (0.6051, 0.1614, 0.5634), (0.6051, -0.1687, 0.5634), (0.6051, -0.4988, 0.5634), (0.3045, 0.4915, 0.5634), (0.3045, 0.1614, 0.5634), (0.3045, -0.1687, 0.5634), (0.3045, -0.4988, 0.5634), (0.003767, 0.4915, 0.5634), (0.003767, 0.1614, 0.5634), (0.003767, -0.1687, 0.5634), (0.003767, -0.4988, 0.5634), (-0.2969, -0.4988, 0.5634), (-0.2969, -0.1687, 0.5634), (-0.2969, 0.1614, 0.5634), (-0.2969, 0.4915, 0.5634), (-0.5976, -0.4988, 0.5634), (-0.5976, -0.1687, 0.5634), (-0.5976, 0.1614, 0.5634), (-0.5976, 0.4915, 0.5634)], [], [(9, 3, 5, 10), (11, 7, 2, 8), (13, 9, 10, 14), (15, 11, 8, 12), (5, 17, 18, 10), (21, 7, 11, 22), (0, 25, 26, 4), (6, 27, 24, 1), (28, 16, 4, 26), (27, 6, 20, 29), (25, 31, 32, 26), (27, 33, 30, 24), (33, 27, 42, 40), (26, 32, 44, 43), (27, 29, 46, 42), (28, 26, 43, 47), (22, 11, 49, 48), (10, 18, 50, 51), (11, 15, 41, 49), (14, 10, 51, 45), (40, 42, 46, 37), (36, 47, 43, 44), (48, 49, 41, 38), (51, 50, 39, 45), (31, 61, 66, 32), (61, 60, 65, 66), (60, 59, 64, 65), (59, 58, 63, 64), (58, 57, 62, 63), (57, 13, 14, 62), (33, 71, 56, 30), (71, 70, 55, 56), (70, 69, 54, 55), (69, 68, 53, 54), (68, 67, 52, 53), (67, 15, 12, 52), (35, 81, 82, 37), (81, 80, 83, 82), (80, 79, 84, 83), (79, 78, 85, 84), (78, 77, 86, 85), (77, 23, 38, 86), (19, 72, 91, 39), (72, 73, 90, 91), (73, 74, 89, 90), (74, 75, 88, 89), (75, 76, 87, 88), (76, 34, 36, 87), (15, 67, 96, 41), (67, 68, 95, 96), (68, 69, 94, 95), (69, 70, 93, 94), (70, 71, 92, 93), (71, 33, 40, 92), (32, 66, 97, 44), (66, 65, 98, 97), (65, 64, 99, 98), (64, 63, 100, 99), (63, 62, 101, 100), (62, 14, 45, 101), (41, 96, 86, 38), (96, 95, 85, 86), (95, 94, 84, 85), (94, 93, 83, 84), (93, 92, 82, 83), (92, 40, 37, 82), (39, 91, 101, 45), (91, 90, 100, 101), (90, 89, 99, 100), (89, 88, 98, 99), (88, 87, 97, 98), (87, 36, 44, 97), (17, 106, 110, 18), (106, 107, 111, 110), (107, 108, 112, 111), (108, 109, 113, 112), (109, 21, 22, 113), (20, 105, 121, 29), (105, 104, 120, 121), (104, 103, 119, 120), (103, 102, 118, 119), (102, 16, 28, 118), (34, 122, 126, 36), (122, 123, 127, 126), (123, 124, 128, 127), (124, 125, 129, 128), (125, 35, 37, 129), (29, 121, 130, 46), (121, 120, 131, 130), (120, 119, 132, 131), (119, 118, 133, 132), (118, 28, 47, 133), (23, 117, 134, 38), (117, 116, 135, 134), (116, 115, 136, 135), (115, 114, 137, 136), (114, 19, 39, 137), (18, 110, 141, 50), (110, 111, 140, 141), (111, 112, 139, 140), (112, 113, 138, 139), (113, 22, 48, 138), (46, 130, 129, 37), (130, 131, 128, 129), (131, 132, 127, 128), (132, 133, 126, 127), (133, 47, 36, 126), (50, 141, 137, 39), (141, 140, 136, 137), (140, 139, 135, 136), (139, 138, 134, 135), (138, 48, 38, 134), (77, 145, 117, 23), (145, 144, 116, 117), (144, 143, 115, 116), (143, 142, 114, 115), (142, 72, 19, 114), (78, 149, 145, 77), (149, 148, 144, 145), (148, 147, 143, 144), (147, 146, 142, 143), (146, 73, 72, 142), (79, 153, 149, 78), (153, 152, 148, 149), (152, 151, 147, 148), (151, 150, 146, 147), (150, 74, 73, 146), (80, 154, 153, 79), (154, 155, 152, 153), (155, 156, 151, 152), (156, 157, 150, 151), (157, 75, 74, 150), (81, 158, 154, 80), (158, 159, 155, 154), (159, 160, 156, 155), (160, 161, 157, 156), (161, 76, 75, 157), (35, 125, 158, 81), (125, 124, 159, 158), (124, 123, 160, 159), (123, 122, 161, 160), (122, 34, 76, 161)])
me_cube_001.polygons.foreach_set('material_index', [0, 0, 0, 0, 0, 0, 0, 0, 0, 0, 0, 0, 1, 1, 1, 1, 1, 1, 1, 1, 1, 1, 1, 1, 0, 0, 0, 0, 0, 0, 0, 0, 0, 0, 0, 0, 1, 1, 1, 1, 1, 1, 1, 1, 1, 1, 1, 1, 1, 1, 1, 1, 1, 1, 1, 1, 1, 1, 1, 1, 1, 1, 1, 1, 1, 1, 1, 1, 1, 1, 1, 1, 0, 0, 0, 0, 0, 0, 0, 0, 0, 0, 1, 1, 1, 1, 1, 1, 1, 1, 1, 1, 1, 1, 1, 1, 1, 1, 1, 1, 1, 1, 1, 1, 1, 1, 1, 1, 1, 1, 1, 1, 0, 0, 0, 0, 0, 0, 0, 0, 0, 0, 0, 0, 0, 0, 0, 0, 0, 0, 0, 0, 0, 0, 0, 0, 0, 0, 0, 0, 0, 0])
me_cube_001.materials.append(mat_techo)
me_cube_001.materials.append(mat_adorno_techo)
me_cube_001.use_remesh_preserve_volume = False
me_cube_001.use_remesh_preserve_attributes = False
me_cube_001.use_mirror_vertex_groups = False
me_cube_001.update()
me_cube_004 = bpy.data.meshes.new('Cube.004')
me_cube_004.from_pydata([(1.0, 1.0, -1.0), (1.0, -1.0, -1.0), (-1.0, -1.0, -1.0), (-1.0, 1.0, -1.0), (1.0, 1.0, 1.0), (1.0, -1.0, 1.0), (-1.0, -1.0, 1.0), (-1.0, 1.0, 1.0)], [], [(0, 1, 2, 3), (4, 7, 6, 5), (0, 4, 5, 1), (1, 5, 6, 2), (2, 6, 7, 3), (4, 0, 3, 7)])
_ca = me_cube_004.color_attributes.new('Col', 'BYTE_COLOR', 'CORNER')
_ca.data.foreach_set('color', [1.0, 1.0, 1.0, 1.0, 1.0, 1.0, 1.0, 1.0, 1.0, 1.0, 1.0, 1.0, 1.0, 1.0, 1.0, 1.0, 1.0, 1.0, 1.0, 1.0, 1.0, 1.0, 1.0, 1.0, 1.0, 1.0, 1.0, 1.0, 1.0, 1.0, 1.0, 1.0, 1.0, 1.0, 1.0, 1.0, 1.0, 1.0, 1.0, 1.0, 1.0, 1.0, 1.0, 1.0, 1.0, 1.0, 1.0, 1.0, 1.0, 1.0, 1.0, 1.0, 1.0, 1.0, 1.0, 1.0, 1.0, 1.0, 1.0, 1.0, 1.0, 1.0, 1.0, 1.0, 1.0, 1.0, 1.0, 1.0, 1.0, 1.0, 1.0, 1.0, 1.0, 1.0, 1.0, 1.0, 1.0, 1.0, 1.0, 1.0, 1.0, 1.0, 1.0, 1.0, 1.0, 1.0, 1.0, 1.0, 1.0, 1.0, 1.0, 1.0, 1.0, 1.0, 1.0, 1.0])
me_cube_004.materials.append(mat_material_003)
me_cube_004.use_remesh_preserve_volume = False
me_cube_004.use_remesh_preserve_attributes = False
me_cube_004.use_mirror_vertex_groups = False
me_cube_004.update()

# ---- objects
ob_point_005 = bpy.data.objects.new('Point.005', light_point_001)
ob_plane_001 = bpy.data.objects.new('Plane.001', me_plane)
ob_point_004 = bpy.data.objects.new('Point.004', light_point_000)
ob_torus_000 = bpy.data.objects.new('Torus.000', me_torus_002)
ob_torus_001 = bpy.data.objects.new('Torus.001', me_torus_001)
ob_cylinder_001 = bpy.data.objects.new('Cylinder.001', me_cylinder_002)
ob_sphere_001 = bpy.data.objects.new('Sphere.001', me_sphere_001)
ob_sphere = bpy.data.objects.new('Sphere', me_sphere)
ob_cylinder = bpy.data.objects.new('Cylinder', me_cylinder)
ob_plane = bpy.data.objects.new('Plane', me_plane_001)
ob_point_003 = bpy.data.objects.new('Point.003', light_point_005)
ob_point_002 = bpy.data.objects.new('Point.002', light_point_004)
ob_point_001 = bpy.data.objects.new('Point.001', light_point_003)
ob_point = bpy.data.objects.new('Point', light_point_002)
ob_cube_003 = bpy.data.objects.new('Cube.003', me_cube_003)
ob_cube_002 = bpy.data.objects.new('Cube.002', me_cube_002)
ob_cube_001 = bpy.data.objects.new('Cube.001', me_cube_001)
ob_motor_fps = bpy.data.objects.new('motor_FPS', me_cube_004)
ob_camera_fps = bpy.data.objects.new('camera_FPS', cam_camera_001)

# ---- transforms, parenting, visibility, modifiers, constraints
ob_point_005.location = (3.548, -0.1274, 7.79)
ob_point_005.scale = (3.253, 3.253, 3.253)
ob_point_005.lineart.crease_threshold = 0.0
ob_plane_001.location = (-1.867, -0.001992, 7.906)
ob_plane_001.rotation_euler = (1.571, -0.0, 1.571)
ob_plane_001.lineart.crease_threshold = 0.0
ob_point_004.location = (-0.8283, -0.542, -18.11)
ob_point_004.scale = (3.253, 3.253, 3.253)
ob_point_004.lineart.crease_threshold = 0.0
ob_torus_000.location = (-9.72, 0.03952, 13.9)
ob_torus_000.scale = (2.167, 2.167, 2.167)
ob_torus_000.lineart.crease_threshold = 0.0
ob_torus_001.location = (10.73, 0.03952, 13.79)
ob_torus_001.scale = (2.033, 2.033, 2.033)
ob_torus_001.lineart.crease_threshold = 0.0
ob_cylinder_001.location = (-9.72, 0.03952, 13.9)
ob_cylinder_001.scale = (1.725, 1.725, 0.0858)
ob_cylinder_001.lineart.crease_threshold = 0.0
ob_sphere_001.location = (-9.72, 0.03952, 13.72)
ob_sphere_001.scale = (0.1977, 0.1977, 0.1977)
ob_sphere_001.lineart.crease_threshold = 0.0
ob_sphere.location = (10.73, 0.03952, 13.72)
ob_sphere.scale = (0.1977, 0.1977, 0.1977)
ob_sphere.lineart.crease_threshold = 0.0
ob_cylinder.location = (10.73, 0.03952, 13.9)
ob_cylinder.scale = (1.725, 1.725, 0.0858)
ob_cylinder.lineart.crease_threshold = 0.0
ob_plane.location = (6.812, -25.26, 26.24)
ob_plane.rotation_euler = (-1.571, -0.0, 0.0)
ob_plane.scale = (3.253, 3.253, 3.253)
ob_plane.lineart.crease_threshold = 0.0
ob_point_003.location = (5.108, 25.64, 22.34)
ob_point_003.scale = (3.253, 3.253, 3.253)
ob_point_003.lineart.crease_threshold = 0.0
ob_point_002.location = (4.077, -29.02, 26.01)
ob_point_002.scale = (3.253, 3.253, 3.253)
ob_point_002.lineart.crease_threshold = 0.0
ob_point_001.location = (-10.3, 0.8681, 8.8)
ob_point_001.scale = (3.253, 3.253, 3.253)
ob_point_001.lineart.crease_threshold = 0.0
ob_point.location = (15.54, -7.652, 4.339)
ob_point.scale = (3.253, 3.253, 3.253)
ob_point.lineart.crease_threshold = 0.0
ob_cube_003.location = (-2.164, -4.46e-09, 7.616)
ob_cube_003.scale = (3.253, 3.253, 3.253)
ob_cube_003.lock_rotations_4d = False
ob_cube_003.empty_display_type = 'ARROWS'
ob_cube_003.lineart.crease_threshold = 0.0
ob_cube_002.location = (0.4374, -0.135, 0.003203)
ob_cube_002.scale = (3.253, 3.253, 3.253)
ob_cube_002.lock_rotations_4d = False
ob_cube_002.empty_display_type = 'ARROWS'
ob_cube_002.lineart.crease_threshold = 0.0
ob_cube_001.location = (0.0, -4.46e-09, 8.944)
ob_cube_001.scale = (19.71, 11.3, 8.941)
ob_cube_001.lock_rotations_4d = False
ob_cube_001.empty_display_type = 'ARROWS'
ob_cube_001.lineart.crease_threshold = 0.0
ob_motor_fps.location = (18.5, 0.0, 1.0)
ob_motor_fps.rotation_euler = (0.0, -0.0, 1.571)
ob_motor_fps.lock_rotations_4d = False
ob_motor_fps.empty_display_type = 'ARROWS'
ob_motor_fps.hide_render = True
ob_motor_fps.display_type = 'WIRE'
ob_motor_fps.lineart.crease_threshold = 0.0
ob_camera_fps.parent = ob_motor_fps
ob_camera_fps.matrix_parent_inverse = Matrix(((1.0, 0.0, 0.0, -0.0), (0.0, 1.0, 0.0, -0.0), (0.0, 0.0, 1.0, -2.0), (0.0, 0.0, 0.0, 1.0)))
ob_camera_fps.location = (0.0, 0.0, 5.031)
ob_camera_fps.rotation_euler = (1.571, 0.0, 0.0)
ob_camera_fps.lock_rotations_4d = False
ob_camera_fps.empty_display_type = 'ARROWS'
ob_camera_fps.color = (0.0, 0.0, 0.0, 0.0)
ob_camera_fps.display_type = 'WIRE'
ob_camera_fps.show_wire = True
ob_camera_fps.lineart.crease_threshold = 0.0

# ---- collection membership
col_collection_1.objects.link(ob_point_005)
col_collection_1.objects.link(ob_plane_001)
col_collection_1.objects.link(ob_point_004)
col_collection_1.objects.link(ob_torus_000)
col_collection_1.objects.link(ob_torus_001)
col_collection_1.objects.link(ob_cylinder_001)
col_collection_1.objects.link(ob_sphere_001)
col_collection_1.objects.link(ob_sphere)
col_collection_1.objects.link(ob_cylinder)
col_collection_1.objects.link(ob_plane)
col_collection_1.objects.link(ob_point_003)
col_collection_1.objects.link(ob_point_002)
col_collection_1.objects.link(ob_point_001)
col_collection_1.objects.link(ob_point)
col_collection_1.objects.link(ob_cube_003)
col_collection_1.objects.link(ob_cube_002)
col_collection_1.objects.link(ob_cube_001)
col_collection_2.objects.link(ob_motor_fps)
col_collection_2.objects.link(ob_camera_fps)

# ---- scene / render settings (as saved in the file)
scene.camera = ob_camera_fps
scene.frame_start = 1; scene.frame_end = 250; scene.frame_set(1)
scene.render.engine = 'BLENDER_EEVEE_NEXT'
scene.render.image_settings.color_mode = 'RGB'
scene.render.image_settings.compression = 90
scene.render.resolution_y = 1372
scene.render.resolution_percentage = 50
scene.render.dither_intensity = 0.0
scene.render.bake_margin = 2
scene.render.bake_bias = 0.0
scene.cycles.use_denoising = False
scene.cycles.samples = 10
scene.cycles.sampling_pattern = 'TABULATED_SOBOL'
scene.cycles.light_sampling_threshold = 0.0
scene.cycles.use_adaptive_sampling = False
scene.cycles.use_light_tree = False
scene.cycles.blur_glossy = 0.0
scene.cycles.volume_bounces = 1
scene.cycles.pixel_filter_type = 'GAUSSIAN'
scene.cycles.sample_clamp_indirect = 0.0
scene.view_settings.view_transform = 'Standard'
bpy.context.view_layer.update()
